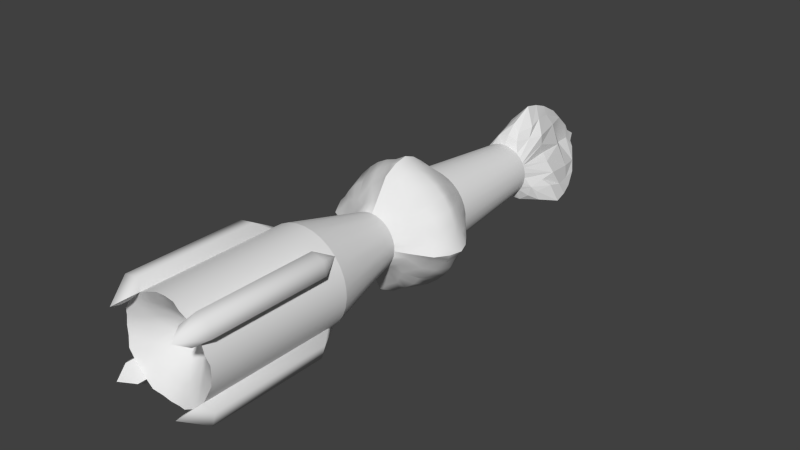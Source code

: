 # Source: vas_torp.blend  (saved by Blender 2.58.1; exported with 4.5.12 LTS)
import bpy
from mathutils import Matrix  # noqa: F401  (used for matrix-valued properties, if any)

bpy.ops.wm.read_factory_settings(use_empty=True)
scene = bpy.context.scene
scene.name = 'Scene'

# ---- collections
col_collection_1 = bpy.data.collections.new('Collection 1'); scene.collection.children.link(col_collection_1)

# ---- world
world_world = bpy.data.worlds.new('World'); scene.world = world_world
world_world.color = (0.05088, 0.05088, 0.05088)
world_world.use_sun_shadow = False
world_world.sun_shadow_jitter_overblur = 0.0
world_world.cycles.sampling_method = 'MANUAL'
world_world.cycles.sample_map_resolution = 256

# ---- meshes
me_detail0 = bpy.data.meshes.new('detail0')
me_detail0.from_pydata([(0.0, 1.0, -0.7867), (0.1951, 0.9808, -0.7867), (0.3827, 0.9239, -0.7867), (0.5556, 0.8315, -0.7867), (0.7071, 0.7071, -0.7867), (0.8315, 0.5556, -0.7867), (0.9239, 0.3827, -0.7867), (0.9808, 0.1951, -0.7867), (1.0, 7.55e-08, -0.7867), (0.9808, -0.1951, -0.7867), (0.9239, -0.3827, -0.7867), (0.8315, -0.5556, -0.7867), (0.7071, -0.7071, -0.7867), (0.5556, -0.8315, -0.7867), (0.3827, -0.9239, -0.7867), (0.1951, -0.9808, -0.7867), (-3.258e-07, -1.0, -0.7867), (-0.1951, -0.9808, -0.7867), (-0.3827, -0.9239, -0.7867), (-0.5556, -0.8315, -0.7867), (-0.7071, -0.7071, -0.7867), (-0.8315, -0.5556, -0.7867), (-0.9239, -0.3827, -0.7867), (-0.9808, -0.1951, -0.7867), (-1.0, 9.656e-07, -0.7867), (-0.9808, 0.1951, -0.7867), (-0.9239, 0.3827, -0.7867), (-0.8315, 0.5556, -0.7867), (-0.7071, 0.7071, -0.7867), (-0.5556, 0.8315, -0.7867), (-0.3827, 0.9239, -0.7867), (-0.1951, 0.9808, -0.7867), (3.029e-06, 1.769, 0.6601), (0.3452, 1.735, 0.6601), (0.6771, 1.635, 0.6601), (0.983, 1.471, 0.6601), (1.251, 1.251, 0.6601), (1.471, 0.983, 0.6601), (1.635, 0.6771, 0.6601), (1.735, 0.3452, 0.6601), (1.769, -2.581e-06, 0.6601), (1.735, -0.3452, 0.6601), (1.635, -0.6771, 0.6601), (1.471, -0.983, 0.6601), (1.251, -1.251, 0.6601), (0.983, -1.471, 0.6601), (0.6771, -1.635, 0.6601), (0.3452, -1.735, 0.6601), (1.834e-06, -1.769, 0.6601), (-0.3452, -1.735, 0.6601), (-0.6771, -1.635, 0.6601), (-0.983, -1.471, 0.6601), (-1.251, -1.251, 0.6601), (-1.471, -0.983, 0.6601), (-1.635, -0.6771, 0.6601), (-1.735, -0.3452, 0.6601), (-1.769, -5.871e-06, 0.6601), (-1.735, 0.3452, 0.6601), (-1.635, 0.6771, 0.6601), (-1.471, 0.983, 0.6601), (-1.251, 1.251, 0.6601), (-0.983, 1.471, 0.6601), (-0.6771, 1.635, 0.6601), (-0.3452, 1.735, 0.6601), (4.155e-08, -1.38, -2.312), (-0.2712, -1.353, -2.312), (-0.532, -1.274, -2.312), (-0.7724, -1.145, -2.316), (-0.9831, -0.9723, -2.312), (-1.156, -0.7617, -2.312), (-1.284, -0.5213, -2.312), (-1.364, -0.2605, -2.312), (-1.39, 0.01073, -2.312), (-1.364, 0.282, -2.312), (-1.284, 0.5428, -2.312), (-1.156, 0.7831, -2.312), (-0.9831, 0.9938, -2.312), (-0.7724, 1.167, -2.312), (-0.532, 1.295, -2.312), (-0.2712, 1.374, -2.312), (4.946e-07, 1.401, -2.312), (0.2712, 1.374, -2.312), (0.532, 1.295, -2.312), (0.7724, 1.167, -2.312), (0.9831, 0.9938, -2.312), (1.156, 0.7831, -2.312), (1.284, 0.5428, -2.312), (1.364, 0.282, -2.312), (1.39, 0.01073, -2.312), (1.364, -0.2605, -2.312), (1.284, -0.5213, -2.312), (1.156, -0.7617, -2.312), (0.9831, -0.9723, -2.312), (0.7724, -1.145, -2.312), (0.532, -1.274, -2.312), (0.2712, -1.353, -2.312), (-0.5563, -0.8325, -4.233), (0.1953, 0.982, -4.233), (1.001, 4.11e-06, -4.233), (0.1953, -0.982, -4.233), (0.8325, -0.5563, -4.233), (0.9251, -0.3832, -4.233), (0.982, -0.1953, -4.233), (0.982, 0.1953, -4.233), (0.9251, 0.3832, -4.233), (0.5563, 0.8325, -4.233), (0.708, 0.708, -4.233), (0.3832, 0.9251, -4.233), (-0.1953, 0.982, -4.233), (-0.5563, 0.8325, -4.233), (-9.31e-07, 1.001, -4.233), (-0.3832, 0.9251, -4.233), (-0.708, 0.708, -4.233), (-0.982, -0.1953, -4.233), (-0.8325, -0.5563, -4.233), (-0.982, 0.1953, -4.233), (-0.9251, -0.3832, -4.233), (-0.708, -0.708, -4.233), (-1.001, 2.248e-06, -4.233), (-0.9251, 0.3832, -4.233), (0.5563, -0.8325, -4.233), (0.708, -0.708, -4.233), (0.3832, -0.9251, -4.233), (-0.1953, -0.982, -4.233), (-0.3832, -0.9251, -4.233), (-0.8364, 0.5642, -4.234), (0.8325, 0.5563, -4.233), (-1.607e-06, -1.001, -4.233), (-0.003854, -0.9934, -5.939), (0.8287, 0.5642, -5.939), (-0.8364, 0.5642, -5.939), (0.001425, -2.159, -4.831), (1.76, 1.131, -4.831), (-1.765, 1.147, -4.831), (-0.2878, -1.464, -4.408), (-1.363, 0.5474, -4.408), (-1.043, 1.026, -4.408), (1.043, 1.026, -4.408), (1.363, 0.5474, -4.408), (0.2878, -1.464, -4.408), (1.412, 0.9154, -4.459), (0.0008907, -1.725, -4.459), (-1.417, 0.9288, -4.46), (-0.003853, 0.04499, -6.484), (-0.0009971, -1.836, -5.356), (1.502, 0.9766, -5.356), (-1.509, 0.9862, -5.357), (0.3256, -1.661, -4.988), (1.542, 0.6144, -4.988), (1.18, 1.156, -4.988), (-1.18, 1.156, -4.988), (-1.542, 0.6144, -4.988), (-0.3256, -1.661, -4.988), (0.4602, -1.563, -4.698), (1.538, 0.4533, -4.698), (1.026, 1.219, -4.698), (-1.026, 1.219, -4.698), (-1.538, 0.4533, -4.698), (-0.4602, -1.563, -4.698), (-0.002426, -1.415, -5.709), (1.165, 0.7704, -5.709), (-1.173, 0.7752, -5.709), (-0.3975, -1.223, -4.302), (-1.231, 0.3356, -4.302), (-0.789, 0.9967, -4.302), (0.789, 0.9967, -4.302), (1.231, 0.3356, -4.302), (0.3976, -1.223, -4.302), (1.122, 0.7359, -4.314), (-1.127, 0.7465, -4.314), (0.0004446, -1.363, -4.314), (0.0002557, -2.037, -5.1), (1.663, 1.073, -5.1), (-1.669, 1.087, -5.101), (0.7462, -1.223, -4.819), (1.424, 0.04569, -4.819), (0.5953, 1.287, -4.819), (-0.5953, 1.287, -4.819), (-1.424, 0.04569, -4.819), (-0.7462, -1.223, -4.819), (-0.3877, -1.147, -5.437), (0.3838, -1.147, -5.437), (1.165, 0.3139, -5.437), (0.7361, 0.9553, -5.437), (-0.74, 0.9553, -5.437), (-1.169, 0.3139, -5.437), (-1.431e-06, 1.038, -4.653), (0.04263, 0.7048, -5.519), (-0.4201, 0.3046, -6.211), (0.4124, 0.3046, -6.211), (-0.003854, -0.4742, -6.211), (0.7881, -0.4986, -4.903), (-0.893, -0.5322, -4.927), (-1.106, -0.2973, -4.819), (-0.7942, -0.8801, -4.819), (-0.8788, -0.4697, -4.233), (-1.22, -0.6415, -2.312), (1.22, -0.6415, -2.312), (1.106, -0.2973, -4.819), (0.7942, -0.8801, -4.819), (0.8788, -0.4697, -4.233), (-0.5719, -1.223, -4.561), (-1.328, 0.1906, -4.561), (-0.6921, 1.142, -4.561), (0.5719, -1.223, -4.561), (0.6921, 1.142, -4.561), (1.328, 0.1906, -4.561), (0.6814, -0.4003, -5.462), (-0.5332, -0.4003, -5.462), (-1.357, 0.6948, -5.348), (-0.164, -1.538, -5.348), (0.1616, -1.538, -5.348), (1.354, 0.6924, -5.348), (1.173, 0.9631, -5.348), (-1.176, 0.9655, -5.348), (-0.2816, -0.1282, -5.787), (-0.003853, 0.3914, -5.787), (0.2739, -0.1282, -5.787), (-0.212, -0.08481, -6.11), (-0.003853, 0.3046, -6.11), (0.2043, -0.08481, -6.11), (-0.212, 0.1748, -6.288), (0.2043, 0.1748, -6.288), (-0.003854, -0.2146, -6.288), (2.533, 0.01073, -1.505), (7.638e-07, 2.544, -1.505), (-2.533, 0.01073, -1.505), (-6.165e-08, -2.523, -1.505), (2.075, 0.01073, -1.909), (6.573e-07, 2.086, -1.909), (-2.075, 0.01073, -1.909), (-1.887e-08, -2.064, -1.909), (1.37, -1.359, -1.865), (1.37, 1.38, -1.865), (-1.37, 1.38, -1.865), (-1.37, -1.359, -1.865), (-1.576e-08, -2.128, -1.068), (-2.139, 0.01073, -1.068), (6.812e-07, 2.15, -1.068), (2.139, 0.01073, -1.068), (0.7293, -1.823, -1.887), (1.834, -0.7185, -1.887), (1.834, 0.74, -1.887), (0.7293, 1.845, -1.887), (-0.7293, 1.845, -1.887), (-1.834, 0.74, -1.887), (-0.7293, -1.823, -1.887), (-1.834, -0.7185, -1.887), (-1.317, -1.306, -1.255), (-1.317, 1.327, -1.255), (1.317, 1.327, -1.255), (1.317, -1.306, -1.255), (1.079, -1.637, -1.876), (0.375, -1.999, -1.898), (2.01, -0.3642, -1.898), (1.647, -1.068, -1.876), (2.01, 0.3857, -1.898), (1.647, 1.09, -1.876), (0.375, 2.021, -1.898), (1.079, 1.658, -1.876), (-1.079, 1.658, -1.876), (-0.375, 2.021, -1.898), (-1.647, 1.09, -1.876), (-2.01, 0.3857, -1.898), (-1.079, -1.637, -1.876), (-0.375, -1.999, -1.898), (-1.647, -1.068, -1.876), (-2.01, -0.3642, -1.898), (-1.561, -1.551, -1.56), (-1.561, 1.572, -1.56), (1.561, 1.572, -1.56), (1.561, -1.551, -1.56), (0.8155, 2.119, -1.533), (-0.8155, 2.119, -1.533), (-2.108, 0.8263, -1.533), (-0.8155, -2.098, -1.533), (-2.108, -0.8048, -1.533), (0.8155, -2.098, -1.533), (2.108, -0.8048, -1.533), (2.108, 0.8263, -1.533), (-2.273, 0.4187, -1.519), (-2.273, -0.3972, -1.519), (0.4079, 2.284, -1.519), (-0.4079, 2.284, -1.519), (2.273, -0.3972, -1.519), (2.273, 0.4187, -1.519), (-0.4079, -2.262, -1.519), (0.4079, -2.262, -1.519), (2.372, 0.01073, -1.707), (7.264e-07, 2.382, -1.707), (-2.372, 0.01073, -1.707), (-4.638e-08, -2.361, -1.707), (-0.3985, 2.191, -1.709), (-2.18, 0.4092, -1.709), (-2.18, -0.3878, -1.709), (2.18, 0.4092, -1.709), (2.18, -0.3878, -1.709), (0.3985, -2.169, -1.709), (-0.3985, -2.169, -1.709), (0.3985, 2.191, -1.709), (1.211, 1.88, -1.547), (-1.211, 1.88, -1.547), (-1.87, 1.222, -1.547), (-1.211, -1.859, -1.547), (-1.87, -1.2, -1.547), (1.211, -1.859, -1.547), (1.87, -1.2, -1.547), (1.87, 1.222, -1.547), (0.7822, 2.007, -1.71), (1.16, 1.792, -1.711), (-1.781, -1.149, -1.711), (1.16, -1.77, -1.711), (1.781, -1.149, -1.711), (1.781, 1.17, -1.711), (-1.16, 1.792, -1.711), (-1.16, -1.77, -1.711), (-1.781, 1.17, -1.711), (1.996, 0.793, -1.71), (1.996, -0.7715, -1.71), (0.7822, -1.986, -1.71), (-1.996, 0.793, -1.71), (-0.7822, 2.007, -1.71), (-1.996, -0.7715, -1.71), (-0.7822, -1.986, -1.71), (-1.492, -1.481, -1.713), (-1.492, 1.502, -1.713), (1.492, 1.502, -1.713), (1.492, -1.481, -1.713), (-5.177e-08, -2.416, -1.287), (-2.427, 0.01073, -1.287), (7.39e-07, 2.438, -1.287), (2.427, 0.01073, -1.287), (0.249, -1.889, -1.111), (-0.249, -1.889, -1.111), (1.9, 0.2597, -1.111), (1.9, -0.2383, -1.111), (-0.249, 1.91, -1.111), (0.249, 1.91, -1.111), (-1.9, -0.2383, -1.111), (-1.9, 0.2597, -1.111), (0.3935, -2.182, -1.315), (-0.3935, -2.182, -1.315), (2.192, 0.4042, -1.315), (2.192, -0.3827, -1.315), (-0.3935, 2.203, -1.315), (0.3935, 2.203, -1.315), (-2.192, -0.3827, -1.315), (-2.192, 0.4042, -1.315), (-2.347, -0.1892, -1.301), (-2.347, 0.2106, -1.301), (2.347, 0.2106, -1.301), (2.347, -0.1892, -1.301), (-0.1999, 2.357, -1.301), (0.1999, 2.357, -1.301), (-0.1999, -2.336, -1.301), (0.1999, -2.336, -1.301), (1.654, 1.082, -1.27), (1.654, -1.061, -1.27), (1.071, -1.643, -1.27), (-1.654, -1.061, -1.27), (-1.071, -1.643, -1.27), (-1.654, 1.082, -1.27), (-1.071, 1.665, -1.27), (1.071, 1.665, -1.27), (1.927, 0.7562, -1.257), (1.927, -0.7347, -1.257), (0.7455, -1.917, -1.257), (-1.927, -0.7347, -1.257), (-0.7455, -1.917, -1.257), (-1.927, 0.7562, -1.257), (-0.7455, 1.938, -1.257), (0.7455, 1.938, -1.257), (0.9945, -0.9838, -0.9973), (0.9945, 1.005, -0.9973), (-0.9945, 1.005, -0.9973), (-0.9945, -0.9837, -0.9973), (1.425, 0.01073, -0.891), (5.342e-07, 1.436, -0.891), (-1.425, 0.01073, -0.891), (6.984e-08, -1.414, -0.891), (-0.7831, 0.7885, -0.892), (0.7831, 0.7885, -0.892), (-0.7831, -0.7777, -0.892), (0.7831, -0.7777, -0.892), (0.4609, 1.202, -0.9314), (-0.4609, 1.202, -0.9314), (-1.192, 0.4716, -0.9314), (-0.4609, -1.181, -0.9314), (-1.192, -0.4502, -0.9314), (0.4609, -1.181, -0.9314), (1.192, -0.4502, -0.9314), (1.192, 0.4716, -0.9314), (0.6296, 1.638, -1.094), (-0.6296, 1.638, -1.094), (-1.628, 0.6403, -1.094), (-0.6296, -1.617, -1.094), (-1.628, -0.6188, -1.094), (0.6296, -1.617, -1.094), (1.628, -0.6188, -1.094), (1.628, 0.6403, -1.094), (0.622, 0.9954, -0.9117), (0.9874, 0.63, -0.9117), (0.2305, 1.319, -0.9112), (1.308, 0.2412, -0.9112), (1.308, -0.2197, -0.9112), (0.2304, -1.298, -0.9112), (-0.2304, -1.298, -0.9112), (-0.622, -0.9793, -0.9117), (-0.2304, 1.319, -0.9112), (-0.622, 0.9954, -0.9117), (-0.9874, 0.63, -0.9117), (-1.308, 0.2412, -0.9112), (-1.308, -0.2197, -0.9112), (-0.9874, -0.6139, -0.9117), (0.622, -0.9793, -0.9117), (0.9874, -0.6139, -0.9117), (-0.812, 1.322, -1.046), (-1.311, 0.8228, -1.046), (0.812, 1.322, -1.046), (1.311, 0.8228, -1.046), (0.812, -1.3, -1.046), (1.311, -0.8013, -1.046), (-1.311, -0.8013, -1.046), (-0.812, -1.3, -1.046), (-0.204, -2.392, -1.512), (0.204, -2.392, -1.512), (2.403, -0.1932, -1.512), (2.403, 0.2147, -1.512), (0.204, 2.414, -1.512), (-0.204, 2.414, -1.512), (-2.403, 0.2147, -1.512), (-2.403, -0.1932, -1.512), (-1.251, 1.251, 3.537), (-1.251, -1.251, 3.537), (1.251, -1.251, 3.537), (1.251, 1.251, 3.537), (-1.706, 1.706, 1.113), (-1.706, -1.706, 1.113), (1.706, -1.706, 1.113), (1.706, 1.706, 1.113), (-1.706, 1.706, 3.118), (-1.706, -1.706, 3.118), (1.706, -1.706, 3.118), (1.706, 1.706, 3.118), (-1.206, 1.804, 1.104), (-1.804, 1.206, 1.104), (-1.804, -1.206, 1.104), (-1.206, -1.804, 1.104), (1.206, -1.804, 1.104), (1.804, -1.206, 1.104), (1.804, 1.206, 1.104), (1.206, 1.804, 1.104), (-1.206, 1.804, 3.11), (-1.804, 1.206, 3.11), (-1.804, -1.206, 3.11), (-1.206, -1.804, 3.11), (1.206, -1.804, 3.11), (1.804, -1.206, 3.11), (1.804, 1.206, 3.11), (1.206, 1.804, 3.11), (-0.6771, 1.635, 3.173), (-1.635, 0.6771, 3.173), (-1.635, -0.6771, 3.173), (-0.6771, -1.635, 3.173), (0.6771, -1.635, 3.173), (1.635, -0.6771, 3.173), (1.635, 0.6771, 3.173), (0.6771, 1.635, 3.173), (-0.983, 1.471, 3.304), (-1.471, 0.983, 3.304), (-1.471, -0.983, 3.304), (-0.983, -1.471, 3.304), (0.983, -1.471, 3.304), (1.471, -0.983, 3.304), (1.471, 0.983, 3.304), (0.983, 1.471, 3.304), (-0.3452, 1.735, 3.132), (-1.735, 0.3452, 3.132), (-1.769, -5.871e-06, 3.132), (-1.735, -0.3452, 3.132), (-0.3452, -1.735, 3.132), (1.834e-06, -1.769, 3.132), (0.3452, -1.735, 3.132), (1.735, -0.3452, 3.132), (1.769, -2.581e-06, 3.132), (1.735, 0.3452, 3.132), (0.3452, 1.735, 3.132), (3.029e-06, 1.769, 3.132), (-0.983, 1.471, 3.159), (-1.471, 0.983, 3.159), (-1.471, -0.983, 3.159), (0.983, -1.471, 3.159), (1.471, -0.983, 3.159), (1.471, 0.983, 3.159), (0.983, 1.471, 3.159), (-0.983, -1.471, 3.159), (1.227, 1.227, 3.159), (-1.227, 1.227, 3.159), (-1.227, -1.227, 3.159), (1.227, -1.227, 3.159), (0.449, 1.084, 2.979), (1.084, 0.449, 2.979), (1.084, -0.449, 2.979), (0.449, -1.084, 2.979), (-0.449, -1.084, 2.979), (-1.084, -0.449, 2.979), (-1.084, 0.449, 2.979), (-0.449, 1.084, 2.979), (0.8616, 0.8616, 2.979), (1.219, -1.543e-06, 2.979), (0.8616, -0.8616, 2.979), (1.131e-06, -1.219, 2.979), (-0.8616, -0.8616, 2.979), (-1.219, -4.457e-06, 2.979), (-0.8616, 0.8616, 2.979), (-2.822e-06, 1.219, 2.979), (-1.87e-06, 0.7241, 2.772), (-0.512, 0.512, 2.772), (-0.7241, -3.404e-06, 2.772), (-0.512, -0.512, 2.772), (4.787e-07, -0.7241, 2.772), (0.512, -0.512, 2.772), (0.7241, -1.672e-06, 2.772), (0.512, 0.512, 2.772), (0.2207, 0.2207, 2.602), (0.3121, -1.776e-06, 2.602), (0.2207, -0.2207, 2.602), (-7.499e-08, -0.3121, 2.602), (-0.2207, -0.2207, 2.602), (-0.3121, -2.523e-06, 2.602), (-0.2207, 0.2207, 2.602), (-1.088e-06, 0.3121, 2.602), (-4.955e-07, -1.85e-06, 2.533), (-0.9849, 1.474, 0.882), (-1.474, 0.9849, 0.882), (-1.474, -0.9849, 0.882), (-0.9849, -1.474, 0.882), (0.9849, -1.474, 0.882), (1.474, -0.9849, 0.882), (1.474, 0.9849, 0.882), (0.9849, 1.474, 0.882)], [], [(112, 164, 125), (119, 125, 163), (125, 164, 169), (125, 169, 163), (142, 169, 164), (142, 163, 169), (109, 111, 164), (109, 164, 112), (115, 119, 163), (115, 163, 118), (135, 163, 142), (136, 142, 164), (133, 135, 142), (133, 142, 136), (105, 106, 165), (105, 165, 107), (106, 126, 165), (126, 168, 165), (126, 166, 168), (104, 166, 126), (103, 166, 104), (98, 166, 103), (137, 165, 140), (140, 165, 168), (138, 140, 166), (140, 168, 166), (132, 137, 140), (132, 140, 138), (99, 127, 167), (123, 162, 127), (127, 170, 167), (127, 162, 170), (141, 167, 170), (141, 170, 162), (134, 141, 162), (139, 167, 141), (131, 139, 141), (131, 141, 134), (123, 124, 162), (96, 162, 124), (99, 167, 122), (120, 122, 167), (133, 157, 135), (133, 136, 156), (146, 173, 150), (146, 151, 173), (132, 155, 137), (132, 138, 154), (145, 149, 172), (145, 172, 148), (131, 153, 139), (131, 134, 158), (144, 147, 171), (144, 171, 152), (118, 163, 202), (111, 203, 164), (107, 165, 205), (98, 206, 166), (120, 167, 204), (96, 201, 162), (150, 156, 203, 177), (175, 198, 182), (174, 181, 199), (178, 185, 193), (179, 194, 180), (151, 146, 209), (209, 146, 161), (152, 210, 144), (210, 159, 144), (159, 211, 144), (211, 147, 144), (160, 145, 212), (212, 145, 148), (149, 145, 213), (213, 145, 160), (161, 146, 214), (214, 146, 150), (189, 220, 222), (188, 221, 218), (190, 223, 220), (190, 218, 223), (188, 219, 221), (189, 222, 219), (90, 241, 197), (91, 197, 255), (197, 241, 255), (70, 196, 247), (69, 266, 196), (196, 266, 247), (250, 363, 373), (250, 373, 356), (251, 357, 372), (251, 372, 358), (248, 360, 375), (248, 375, 359), (249, 361, 374), (249, 374, 362), (416, 370, 362), (374, 416, 362), (416, 393, 370), (417, 361, 369), (394, 417, 369), (417, 374, 361), (419, 364, 356), (399, 364, 419), (419, 356, 373), (418, 363, 371), (373, 363, 418), (418, 371, 392), (421, 357, 365), (398, 421, 365), (421, 372, 357), (420, 366, 358), (372, 420, 358), (420, 397, 366), (423, 360, 368), (375, 360, 423), (423, 368, 395), (422, 367, 359), (396, 367, 422), (422, 359, 375), (236, 354, 328), (333, 341, 354), (236, 333, 354), (239, 350, 334), (238, 337, 353), (238, 352, 336), (237, 339, 349), (237, 348, 338), (236, 355, 332), (332, 355, 340), (236, 328, 355), (236, 332, 379), (236, 379, 333), (335, 343, 351), (239, 335, 351), (239, 351, 331), (239, 334, 376), (334, 350, 342), (239, 331, 350), (239, 376, 335), (238, 377, 337), (337, 345, 353), (238, 353, 330), (238, 336, 377), (336, 352, 344), (238, 330, 352), (339, 347, 349), (237, 349, 329), (237, 329, 348), (338, 348, 346), (237, 338, 378), (237, 378, 339), (291, 297, 425), (287, 425, 297), (227, 291, 425), (291, 424, 298), (227, 424, 291), (286, 298, 424), (289, 428, 299), (225, 428, 289), (282, 299, 428), (289, 292, 429), (283, 429, 292), (225, 289, 429), (288, 295, 427), (285, 427, 295), (224, 288, 427), (288, 426, 296), (224, 426, 288), (284, 296, 426), (290, 430, 293), (226, 430, 290), (280, 293, 430), (290, 294, 431), (226, 290, 431), (281, 431, 294), (334, 399, 403), (391, 403, 399), (334, 403, 376), (335, 404, 398), (390, 398, 404), (335, 376, 404), (337, 402, 392), (337, 377, 402), (384, 392, 402), (336, 393, 408), (385, 408, 393), (336, 408, 377), (339, 411, 394), (339, 378, 411), (386, 394, 411), (338, 396, 412), (388, 412, 396), (338, 412, 378), (333, 406, 395), (333, 379, 406), (387, 395, 406), (332, 397, 405), (332, 405, 379), (389, 405, 397), (524, 532, 525), (524, 531, 532), (530, 532, 531), (529, 532, 530), (528, 532, 529), (527, 532, 528), (526, 532, 527), (525, 532, 526), (484, 485, 509), (483, 484, 509), (480, 481, 511), (481, 482, 511), (477, 478, 513), (478, 479, 513), (476, 515, 487), (486, 487, 515), (500, 523, 508), (500, 515, 516), (500, 516, 523), (507, 517, 516), (507, 514, 517), (507, 516, 515), (501, 523, 522), (501, 508, 523), (501, 522, 509), (502, 522, 521), (502, 509, 522), (502, 521, 510), (503, 510, 521), (503, 520, 511), (503, 521, 520), (504, 511, 520), (504, 520, 519), (504, 519, 512), (505, 512, 519), (505, 518, 513), (505, 519, 518), (506, 513, 518), (506, 517, 514), (506, 518, 517), (463, 504, 495), (462, 490, 505), (461, 506, 489), (460, 488, 507), (465, 502, 492), (464, 491, 503), (466, 493, 501), (467, 500, 494), (134, 201, 158), (134, 162, 201), (139, 153, 204), (139, 204, 167), (147, 204, 153), (147, 174, 204), (152, 158, 201), (152, 201, 179), (131, 158, 171), (152, 171, 158), (131, 171, 153), (147, 153, 171), (117, 179, 201), (96, 117, 201), (120, 204, 121), (121, 204, 174), (191, 198, 200), (101, 200, 198), (100, 199, 200), (191, 200, 199), (100, 121, 174), (100, 174, 199), (101, 175, 102), (101, 198, 175), (218, 221, 223), (143, 223, 221), (219, 222, 221), (143, 221, 222), (143, 222, 223), (220, 223, 222), (180, 208, 215), (185, 215, 208), (128, 180, 215), (130, 215, 185), (184, 187, 216), (130, 184, 216), (183, 216, 187), (129, 216, 183), (182, 207, 217), (181, 217, 207), (128, 217, 181), (129, 182, 217), (129, 219, 216), (130, 216, 219), (130, 218, 215), (128, 215, 218), (129, 189, 219), (130, 219, 188), (130, 188, 218), (128, 218, 190), (128, 220, 217), (129, 217, 220), (129, 220, 189), (128, 190, 220), (98, 102, 175), (98, 175, 206), (148, 154, 206), (148, 206, 175), (181, 207, 199), (191, 199, 207), (191, 207, 198), (182, 198, 207), (138, 166, 154), (154, 166, 206), (132, 172, 155), (149, 155, 172), (132, 154, 172), (148, 172, 154), (149, 205, 155), (149, 176, 205), (137, 155, 165), (155, 205, 165), (175, 182, 212), (148, 175, 212), (174, 211, 181), (147, 211, 174), (176, 183, 187), (177, 187, 184), (177, 186, 187), (176, 187, 186), (108, 110, 186), (97, 186, 110), (108, 186, 177), (97, 176, 186), (108, 177, 111), (111, 177, 203), (97, 107, 176), (107, 205, 176), (150, 177, 184), (150, 184, 214), (149, 183, 176), (149, 213, 183), (129, 213, 160), (129, 160, 212), (129, 212, 182), (129, 183, 213), (128, 211, 159), (128, 181, 211), (128, 159, 210), (128, 210, 180), (133, 173, 157), (151, 157, 173), (133, 156, 173), (150, 173, 156), (151, 209, 185), (151, 185, 178), (152, 179, 210), (179, 180, 210), (130, 209, 161), (130, 185, 209), (130, 161, 214), (130, 214, 184), (151, 178, 202), (151, 202, 157), (192, 208, 194), (180, 194, 208), (192, 193, 208), (185, 208, 193), (114, 195, 194), (116, 193, 195), (192, 195, 193), (192, 194, 195), (113, 118, 202), (113, 202, 178), (113, 193, 116), (114, 194, 117), (117, 194, 179), (113, 178, 193), (69, 196, 195), (69, 195, 114), (70, 195, 196), (70, 116, 195), (68, 69, 114), (68, 114, 117), (70, 71, 116), (71, 113, 116), (71, 118, 113), (71, 72, 118), (68, 117, 96), (67, 68, 96), (75, 112, 125), (75, 76, 112), (75, 125, 119), (74, 75, 119), (76, 77, 109), (76, 109, 112), (77, 78, 109), (78, 111, 109), (73, 74, 115), (72, 73, 115), (74, 119, 115), (72, 115, 118), (91, 200, 197), (91, 100, 200), (90, 200, 101), (90, 197, 200), (85, 104, 126), (85, 86, 104), (85, 126, 106), (84, 85, 106), (82, 105, 107), (82, 83, 105), (83, 84, 105), (84, 106, 105), (80, 81, 110), (79, 80, 110), (81, 97, 110), (79, 110, 108), (79, 108, 111), (78, 79, 111), (81, 107, 97), (81, 82, 107), (86, 87, 103), (86, 103, 104), (87, 88, 103), (88, 98, 103), (64, 65, 123), (64, 123, 127), (64, 127, 99), (64, 99, 95), (94, 95, 122), (93, 94, 122), (93, 122, 120), (95, 99, 122), (91, 92, 121), (92, 93, 121), (93, 120, 121), (91, 121, 100), (89, 90, 102), (90, 101, 102), (88, 89, 102), (88, 102, 98), (65, 66, 124), (66, 67, 124), (67, 96, 124), (65, 124, 123), (540, 36, 35), (37, 36, 539), (53, 52, 535), (536, 52, 51), (533, 61, 60), (59, 534, 60), (538, 44, 43), (537, 45, 44), (456, 472, 491), (457, 492, 473), (454, 470, 490), (455, 495, 471), (453, 489, 469), (452, 468, 488), (459, 494, 475), (458, 474, 493), (447, 495, 455), (447, 536, 495), (446, 454, 490), (446, 490, 535), (445, 489, 453), (445, 534, 489), (444, 452, 488), (444, 488, 533), (448, 456, 491), (448, 491, 537), (449, 492, 457), (449, 538, 492), (450, 458, 493), (450, 493, 539), (451, 494, 459), (451, 540, 494), (42, 538, 43), (45, 537, 46), (50, 536, 51), (53, 535, 54), (58, 534, 59), (61, 533, 62), (34, 540, 35), (37, 539, 38), (466, 539, 493), (38, 539, 466), (467, 494, 540), (34, 467, 540), (62, 533, 460), (460, 533, 488), (58, 461, 534), (461, 489, 534), (54, 535, 462), (462, 535, 490), (50, 463, 536), (463, 495, 536), (46, 537, 464), (464, 537, 491), (465, 492, 538), (42, 465, 538), (48, 482, 481), (48, 481, 480), (47, 482, 48), (48, 480, 49), (49, 463, 50), (49, 480, 463), (47, 464, 482), (46, 464, 47), (38, 466, 39), (39, 466, 485), (40, 485, 484), (39, 485, 40), (40, 484, 483), (40, 483, 41), (41, 465, 42), (41, 483, 465), (32, 476, 487), (32, 63, 476), (32, 487, 486), (32, 486, 33), (33, 467, 34), (33, 486, 467), (62, 460, 63), (63, 460, 476), (56, 478, 477), (56, 479, 478), (55, 479, 56), (56, 477, 57), (54, 462, 55), (55, 462, 479), (57, 461, 58), (57, 477, 461), (473, 492, 499), (434, 473, 499), (472, 499, 491), (434, 499, 472), (474, 496, 493), (475, 494, 496), (435, 475, 496), (435, 496, 474), (468, 497, 488), (432, 497, 468), (432, 469, 497), (469, 489, 497), (471, 495, 498), (470, 498, 490), (433, 498, 470), (433, 471, 498), (461, 477, 506), (477, 513, 506), (479, 505, 513), (462, 505, 479), (482, 503, 511), (480, 511, 504), (463, 480, 504), (464, 503, 482), (483, 509, 502), (485, 501, 509), (466, 501, 485), (465, 483, 502), (486, 515, 500), (476, 507, 515), (460, 507, 476), (467, 486, 500), (496, 508, 501), (496, 500, 508), (494, 500, 496), (493, 496, 501), (499, 502, 510), (499, 510, 503), (498, 504, 512), (498, 512, 505), (490, 498, 505), (495, 504, 498), (491, 499, 503), (492, 502, 499), (497, 514, 507), (488, 497, 507), (497, 506, 514), (489, 506, 497), (517, 518, 530), (516, 517, 530), (516, 530, 531), (518, 529, 530), (516, 524, 523), (522, 523, 524), (521, 522, 526), (520, 521, 526), (519, 520, 528), (518, 519, 528), (518, 528, 529), (522, 525, 526), (522, 524, 525), (516, 531, 524), (520, 526, 527), (520, 527, 528), (438, 442, 456), (438, 457, 442), (438, 449, 457), (438, 456, 448), (437, 447, 455), (437, 454, 446), (437, 441, 454), (437, 455, 441), (439, 458, 450), (439, 451, 459), (439, 459, 443), (439, 443, 458), (436, 445, 453), (436, 452, 444), (436, 440, 452), (436, 453, 440), (435, 459, 475), (435, 474, 458), (435, 458, 443), (435, 443, 459), (432, 468, 452), (432, 452, 440), (432, 453, 469), (432, 440, 453), (434, 472, 456), (434, 457, 473), (434, 442, 457), (434, 456, 442), (433, 455, 471), (433, 441, 455), (433, 470, 454), (433, 454, 441), (68, 235, 266), (68, 264, 235), (68, 266, 69), (67, 264, 68), (64, 231, 265), (64, 265, 65), (64, 253, 231), (64, 95, 253), (66, 246, 264), (66, 265, 246), (65, 265, 66), (66, 264, 67), (88, 228, 254), (88, 256, 228), (88, 254, 89), (87, 256, 88), (91, 255, 92), (92, 255, 232), (89, 241, 90), (89, 254, 241), (94, 240, 253), (94, 253, 95), (94, 252, 240), (92, 252, 93), (93, 252, 94), (92, 232, 252), (72, 267, 230), (72, 230, 263), (72, 263, 73), (71, 267, 72), (70, 247, 71), (71, 247, 267), (80, 261, 229), (80, 229, 258), (79, 261, 80), (80, 258, 81), (78, 261, 79), (78, 244, 261), (81, 258, 82), (82, 258, 243), (86, 256, 87), (86, 242, 256), (86, 257, 242), (85, 257, 86), (82, 243, 259), (82, 259, 83), (83, 259, 84), (84, 257, 85), (84, 233, 257), (84, 259, 233), (78, 260, 244), (77, 260, 78), (73, 263, 74), (74, 263, 245), (76, 260, 77), (74, 245, 262), (76, 234, 260), (74, 262, 75), (75, 262, 76), (76, 262, 234), (375, 407, 382), (375, 382, 413), (375, 413, 422), (375, 423, 407), (387, 407, 395), (395, 407, 423), (396, 422, 413), (388, 396, 413), (20, 382, 407), (20, 413, 382), (19, 20, 407), (20, 21, 413), (19, 407, 387), (18, 19, 387), (18, 387, 406), (16, 406, 379), (16, 17, 406), (17, 18, 406), (21, 388, 413), (21, 22, 388), (24, 378, 412), (23, 24, 412), (22, 23, 412), (22, 412, 388), (24, 411, 378), (24, 25, 411), (16, 379, 405), (15, 16, 405), (8, 404, 376), (8, 376, 403), (7, 8, 403), (8, 9, 404), (12, 383, 415), (12, 414, 383), (14, 15, 405), (14, 389, 414), (14, 405, 389), (13, 14, 414), (12, 13, 414), (11, 12, 415), (9, 10, 404), (10, 390, 404), (10, 11, 415), (10, 415, 390), (28, 380, 410), (28, 409, 380), (27, 28, 410), (26, 27, 410), (25, 26, 411), (26, 386, 411), (26, 410, 386), (29, 30, 409), (28, 29, 409), (30, 385, 409), (30, 31, 408), (30, 408, 385), (0, 408, 31), (0, 377, 408), (0, 402, 377), (0, 1, 402), (4, 401, 381), (4, 381, 400), (5, 6, 401), (4, 5, 401), (6, 7, 403), (6, 403, 391), (6, 391, 401), (3, 4, 400), (2, 3, 400), (2, 400, 384), (1, 2, 402), (2, 384, 402), (332, 340, 397), (340, 366, 397), (333, 395, 341), (341, 395, 368), (338, 346, 396), (346, 367, 396), (339, 394, 347), (347, 394, 369), (336, 344, 393), (344, 370, 393), (337, 392, 345), (345, 392, 371), (334, 342, 399), (342, 364, 399), (335, 398, 343), (343, 398, 365), (228, 288, 296), (228, 295, 288), (228, 256, 295), (228, 296, 254), (229, 289, 299), (229, 292, 289), (229, 261, 292), (229, 299, 258), (231, 291, 298), (231, 298, 265), (231, 297, 291), (231, 253, 297), (230, 294, 290), (230, 290, 293), (230, 293, 263), (230, 267, 294), (225, 330, 353), (225, 353, 428), (225, 352, 330), (225, 429, 352), (224, 350, 331), (224, 331, 351), (224, 351, 426), (224, 427, 350), (227, 355, 328), (227, 328, 354), (227, 354, 424), (227, 425, 355), (226, 348, 329), (226, 329, 349), (226, 349, 430), (226, 431, 348), (343, 426, 351), (284, 426, 343), (342, 350, 427), (285, 342, 427), (345, 428, 353), (282, 428, 345), (283, 352, 429), (283, 344, 352), (280, 430, 349), (280, 349, 347), (281, 348, 431), (281, 346, 348), (286, 424, 354), (286, 354, 341), (287, 355, 425), (287, 340, 355), (250, 307, 270), (250, 270, 300), (250, 356, 307), (250, 300, 363), (233, 326, 313), (233, 313, 257), (233, 309, 326), (270, 326, 300), (270, 307, 326), (307, 313, 326), (300, 326, 309), (233, 259, 309), (232, 327, 311), (271, 305, 327), (251, 305, 271), (251, 358, 305), (305, 311, 327), (271, 327, 306), (306, 327, 312), (232, 312, 327), (232, 255, 312), (232, 311, 252), (251, 271, 306), (251, 306, 357), (235, 324, 310), (235, 315, 324), (268, 304, 324), (248, 304, 268), (248, 359, 304), (304, 310, 324), (235, 310, 266), (235, 264, 315), (303, 324, 315), (268, 324, 303), (248, 268, 303), (248, 303, 360), (249, 269, 302), (249, 301, 269), (249, 362, 301), (249, 302, 361), (234, 316, 325), (234, 325, 314), (234, 314, 260), (234, 262, 316), (269, 325, 302), (269, 301, 325), (301, 314, 325), (302, 325, 316), (303, 368, 360), (275, 368, 303), (304, 359, 367), (276, 304, 367), (302, 369, 361), (301, 362, 370), (273, 301, 370), (274, 369, 302), (300, 371, 363), (307, 356, 364), (279, 307, 364), (272, 371, 300), (306, 365, 357), (305, 358, 366), (277, 305, 366), (278, 365, 306), (277, 311, 305), (277, 319, 311), (278, 306, 312), (278, 312, 318), (241, 318, 255), (255, 318, 312), (252, 311, 319), (240, 252, 319), (275, 303, 315), (275, 315, 323), (264, 323, 315), (246, 323, 264), (266, 310, 322), (247, 266, 322), (276, 310, 304), (276, 322, 310), (274, 302, 316), (274, 316, 320), (262, 320, 316), (245, 320, 262), (260, 314, 321), (244, 260, 321), (273, 314, 301), (273, 321, 314), (272, 300, 309), (272, 309, 308), (259, 308, 309), (243, 308, 259), (257, 313, 317), (279, 313, 307), (279, 317, 313), (242, 257, 317), (278, 343, 365), (278, 284, 343), (278, 318, 284), (284, 318, 296), (254, 296, 318), (241, 254, 318), (256, 317, 295), (242, 317, 256), (279, 285, 317), (285, 295, 317), (279, 364, 342), (279, 342, 285), (272, 345, 371), (272, 308, 282), (243, 258, 308), (282, 308, 299), (258, 299, 308), (272, 282, 345), (273, 370, 344), (273, 344, 283), (244, 321, 261), (261, 321, 292), (273, 283, 321), (283, 292, 321), (274, 347, 369), (274, 280, 347), (280, 320, 293), (274, 320, 280), (263, 293, 320), (245, 263, 320), (267, 322, 294), (247, 322, 267), (281, 294, 322), (276, 367, 346), (276, 346, 281), (276, 281, 322), (275, 341, 368), (246, 265, 323), (265, 298, 323), (275, 323, 286), (286, 323, 298), (275, 286, 341), (277, 366, 340), (277, 340, 287), (277, 287, 319), (287, 297, 319), (240, 319, 253), (253, 319, 297), (4, 36, 37), (4, 35, 36), (3, 35, 4), (4, 37, 5), (2, 34, 35), (2, 33, 34), (2, 35, 3), (1, 33, 2), (0, 32, 33), (0, 63, 32), (0, 33, 1), (0, 31, 63), (30, 62, 63), (30, 61, 62), (29, 61, 30), (30, 63, 31), (6, 37, 38), (6, 38, 39), (5, 37, 6), (6, 39, 7), (8, 39, 40), (8, 40, 41), (7, 39, 8), (8, 41, 9), (10, 41, 42), (10, 42, 43), (9, 41, 10), (10, 43, 11), (16, 48, 49), (16, 47, 48), (15, 47, 16), (14, 46, 47), (14, 45, 46), (14, 47, 15), (13, 45, 14), (16, 49, 17), (12, 44, 45), (12, 43, 44), (11, 43, 12), (12, 45, 13), (24, 56, 57), (24, 55, 56), (23, 55, 24), (24, 57, 25), (26, 57, 58), (26, 58, 59), (25, 57, 26), (26, 59, 27), (28, 59, 60), (28, 60, 61), (28, 61, 29), (27, 59, 28), (20, 52, 53), (20, 51, 52), (20, 53, 21), (19, 51, 20), (18, 50, 51), (18, 49, 50), (17, 49, 18), (18, 51, 19), (22, 54, 55), (22, 53, 54), (21, 53, 22), (22, 55, 23), (44, 538, 449), (44, 448, 537), (44, 438, 448), (44, 449, 438), (52, 536, 447), (52, 447, 437), (52, 446, 535), (52, 437, 446), (60, 534, 445), (60, 444, 533), (60, 436, 444), (60, 445, 436), (36, 540, 451), (36, 450, 539), (36, 439, 450), (36, 451, 439), (135, 157, 163), (157, 202, 163), (136, 164, 156), (156, 164, 203), (372, 383, 414), (372, 415, 383), (372, 421, 415), (372, 414, 420), (389, 397, 414), (397, 420, 414), (390, 415, 398), (398, 415, 421), (373, 381, 401), (384, 400, 392), (373, 418, 400), (392, 400, 418), (373, 400, 381), (373, 401, 419), (391, 399, 401), (399, 419, 401), (374, 410, 380), (386, 410, 394), (374, 417, 410), (394, 410, 417), (374, 380, 409), (385, 393, 409), (393, 416, 409), (374, 409, 416)])
me_detail0.polygons.foreach_set('use_smooth', [0, 0, 0, 0, 0, 0, 0, 0, 0, 0, 0, 0, 0, 0, 0, 0, 0, 0, 0, 0, 0, 0, 0, 0, 0, 0, 0, 0, 0, 0, 0, 0, 0, 0, 0, 0, 0, 0, 0, 0, 0, 0, 0, 0, 0, 0, 0, 0, 0, 0, 0, 0, 1, 1, 0, 0, 0, 0, 0, 0, 0, 0, 0, 0, 0, 0, 0, 1, 1, 1, 1, 0, 0, 0, 0, 0, 0, 1, 1, 1, 1, 1, 1, 1, 1, 1, 1, 1, 1, 1, 1, 1, 1, 1, 1, 1, 1, 1, 1, 1, 1, 1, 1, 1, 1, 1, 1, 1, 1, 1, 1, 1, 1, 1, 1, 1, 1, 1, 1, 1, 1, 1, 1, 1, 1, 1, 1, 1, 1, 1, 1, 1, 1, 1, 1, 1, 1, 1, 1, 1, 1, 1, 1, 1, 1, 1, 1, 1, 1, 1, 1, 1, 1, 1, 1, 1, 1, 1, 1, 1, 1, 1, 1, 1, 1, 1, 1, 1, 1, 1, 1, 1, 1, 1, 1, 1, 1, 1, 1, 1, 1, 1, 1, 1, 1, 1, 1, 1, 1, 1, 1, 1, 1, 1, 1, 1, 1, 1, 1, 1, 1, 1, 1, 1, 1, 1, 1, 1, 1, 1, 1, 1, 1, 1, 1, 1, 1, 1, 1, 1, 1, 1, 1, 1, 1, 1, 1, 1, 1, 1, 1, 1, 1, 1, 1, 1, 1, 1, 1, 1, 1, 1, 1, 1, 1, 1, 1, 1, 1, 0, 0, 0, 0, 0, 0, 0, 0, 0, 0, 0, 0, 0, 0, 0, 0, 0, 0, 0, 0, 0, 0, 0, 0, 1, 1, 1, 1, 1, 1, 0, 0, 1, 0, 0, 0, 0, 0, 0, 0, 1, 0, 0, 0, 0, 1, 0, 0, 0, 1, 1, 0, 0, 1, 0, 0, 0, 0, 0, 0, 0, 0, 0, 0, 0, 0, 0, 0, 0, 0, 0, 0, 0, 0, 0, 0, 0, 0, 0, 0, 0, 0, 0, 0, 0, 0, 0, 0, 0, 0, 0, 0, 0, 0, 0, 0, 1, 1, 1, 1, 0, 0, 0, 0, 0, 0, 0, 0, 0, 0, 0, 0, 0, 0, 0, 0, 0, 0, 0, 0, 0, 0, 0, 0, 0, 0, 0, 0, 1, 1, 1, 1, 1, 1, 1, 1, 1, 1, 1, 1, 1, 1, 1, 1, 1, 1, 1, 1, 1, 1, 1, 1, 1, 1, 1, 1, 1, 1, 1, 1, 1, 1, 1, 1, 1, 1, 1, 1, 1, 1, 1, 1, 1, 1, 1, 1, 1, 1, 1, 1, 1, 1, 1, 1, 1, 1, 1, 1, 1, 1, 1, 1, 1, 1, 1, 1, 1, 1, 1, 1, 1, 1, 1, 1, 1, 1, 1, 1, 1, 1, 1, 1, 1, 1, 1, 1, 1, 1, 1, 1, 1, 1, 1, 1, 1, 1, 1, 1, 1, 1, 1, 1, 1, 1, 1, 1, 1, 1, 1, 1, 1, 1, 1, 1, 1, 1, 1, 1, 1, 1, 1, 1, 1, 1, 1, 1, 1, 1, 1, 1, 1, 1, 1, 1, 1, 1, 1, 1, 1, 1, 1, 1, 1, 1, 1, 1, 1, 1, 1, 1, 1, 1, 1, 1, 1, 1, 1, 1, 1, 1, 1, 1, 1, 1, 1, 1, 1, 1, 1, 1, 1, 1, 1, 1, 1, 1, 1, 1, 1, 1, 1, 1, 1, 1, 1, 1, 1, 1, 1, 1, 1, 1, 1, 1, 1, 1, 1, 1, 1, 1, 1, 1, 1, 1, 1, 1, 1, 1, 1, 1, 1, 1, 1, 1, 1, 1, 1, 1, 1, 1, 1, 1, 1, 1, 1, 1, 1, 1, 1, 1, 1, 1, 1, 1, 1, 1, 1, 1, 1, 1, 1, 1, 1, 1, 1, 1, 1, 1, 1, 1, 1, 1, 1, 1, 1, 1, 1, 1, 1, 1, 1, 1, 1, 1, 1, 1, 1, 1, 1, 1, 1, 1, 1, 1, 1, 1, 1, 1, 1, 1, 1, 1, 1, 1, 1, 1, 1, 1, 1, 1, 1, 1, 1, 1, 1, 1, 1, 1, 1, 1, 1, 1, 1, 1, 1, 1, 1, 1, 1, 1, 1, 1, 1, 1, 1, 1, 1, 1, 1, 1, 1, 1, 1, 1, 1, 1, 1, 1, 1, 1, 1, 1, 1, 1, 1, 1, 1, 1, 1, 1, 1, 1, 1, 1, 1, 1, 1, 1, 1, 1, 1, 1, 1, 1, 1, 1, 1, 1, 1, 1, 1, 1, 1, 1, 1, 1, 1, 1, 1, 1, 1, 1, 1, 1, 1, 1, 1, 1, 1, 1, 1, 1, 1, 1, 1, 1, 1, 1, 1, 1, 1, 1, 1, 1, 1, 1, 1, 1, 1, 1, 1, 1, 1, 1, 1, 1, 1, 1, 1, 1, 1, 1, 1, 1, 1, 1, 1, 1, 1, 1, 1, 1, 1, 1, 1, 1, 1, 1, 1, 1, 1, 1, 1, 1, 1, 1, 1, 1, 1, 1, 1, 1, 1, 1, 1, 1, 1, 1, 1, 1, 1, 1, 1, 1, 1, 1, 1, 1, 1, 1, 1, 1, 1, 1, 1, 1, 1, 1, 1, 1, 1, 1, 1, 1, 1, 1, 1, 1, 1, 1, 1, 1, 1, 1, 1, 1, 1, 1, 1, 1, 1, 1, 1, 1, 1, 1, 1, 1, 1, 1, 1, 1, 1, 1, 1, 1, 1, 1, 1, 1, 1, 1, 1, 1, 1, 1, 1, 1, 1, 1, 1, 1, 1, 1, 1, 1, 1, 1, 1, 1, 1, 1, 1, 1, 1, 1, 1, 1, 1, 1, 1, 1, 1, 1, 1, 1, 1, 1, 1, 1, 1, 1, 1, 1, 1, 1, 1, 1, 1, 1, 1, 1, 1, 1, 1, 1, 1, 1, 1, 1, 1, 1, 1, 1, 1, 1, 1, 1, 1, 1, 1, 1, 1, 1, 1, 1, 1, 1, 1, 1, 1, 1, 1, 1, 1, 1, 1, 1, 1, 1, 1, 1, 1, 1, 1, 1, 1, 1, 1, 1, 1, 1, 1, 1, 1, 1, 1, 1, 1, 1, 1, 1, 1, 1, 1, 1, 1, 1, 1, 1, 1, 1, 1, 1, 1, 1, 1, 1, 1, 1, 1, 1, 1, 1, 1, 1, 1, 1, 1, 1, 1, 1, 1, 1, 1, 1, 1, 1, 1, 1, 0, 1, 1, 1, 1, 1, 1, 1, 1, 1, 0, 0, 0, 0, 1, 1, 1, 1, 1, 1, 1, 1, 1, 1, 1, 1, 1, 1, 1, 1, 1, 1, 1, 1, 1, 1, 1, 1])
_k = set([(0, 1), (0, 31), (0, 377), (1, 2), (2, 3), (3, 4), (4, 5), (4, 381), (5, 6), (6, 7), (7, 8), (8, 9), (8, 376), (9, 10), (10, 11), (11, 12), (12, 13), (12, 383), (13, 14), (14, 15), (15, 16), (16, 17), (16, 379), (17, 18), (18, 19), (19, 20), (20, 21), (20, 382), (21, 22), (22, 23), (23, 24), (24, 25), (24, 378), (25, 26), (26, 27), (27, 28), (28, 29), (28, 380), (29, 30), (30, 31), (32, 33), (32, 63), (33, 34), (34, 35), (35, 36), (36, 37), (36, 539), (36, 540), (37, 38), (38, 39), (39, 40), (40, 41), (41, 42), (42, 43), (43, 44), (44, 45), (44, 537), (44, 538), (45, 46), (46, 47), (47, 48), (48, 49), (49, 50), (50, 51), (51, 52), (52, 53), (52, 535), (52, 536), (53, 54), (54, 55), (55, 56), (56, 57), (57, 58), (58, 59), (59, 60), (60, 61), (60, 533), (60, 534), (61, 62), (62, 63), (64, 65), (64, 95), (64, 231), (65, 66), (66, 67), (67, 68), (68, 69), (68, 235), (69, 196), (70, 71), (70, 196), (71, 72), (72, 73), (72, 230), (73, 74), (74, 75), (75, 76), (76, 77), (76, 234), (77, 78), (78, 79), (79, 80), (80, 81), (80, 229), (81, 82), (82, 83), (83, 84), (84, 85), (84, 233), (85, 86), (86, 87), (87, 88), (88, 89), (88, 228), (89, 90), (90, 197), (91, 92), (91, 197), (92, 93), (92, 232), (93, 94), (94, 95), (96, 117), (96, 124), (96, 162), (96, 201), (97, 107), (97, 110), (97, 176), (98, 102), (98, 103), (98, 166), (98, 206), (99, 122), (99, 127), (100, 121), (100, 174), (100, 199), (100, 200), (101, 102), (101, 175), (101, 198), (101, 200), (103, 104), (104, 126), (105, 106), (105, 107), (106, 126), (107, 165), (108, 110), (108, 111), (108, 177), (109, 111), (109, 112), (110, 186), (111, 164), (112, 125), (113, 116), (113, 118), (113, 178), (114, 117), (114, 194), (114, 195), (115, 118), (115, 119), (116, 193), (116, 195), (117, 179), (118, 163), (119, 125), (120, 121), (120, 122), (120, 167), (120, 204), (123, 124), (123, 127), (125, 169), (126, 168), (127, 170), (128, 159), (128, 180), (128, 181), (128, 190), (128, 210), (128, 211), (129, 160), (129, 182), (129, 183), (129, 189), (129, 212), (129, 213), (130, 161), (130, 184), (130, 185), (130, 188), (130, 209), (130, 214), (131, 141), (131, 171), (132, 140), (132, 172), (133, 142), (133, 173), (140, 165), (140, 166), (140, 168), (141, 162), (141, 167), (141, 170), (142, 163), (142, 164), (142, 169), (143, 221), (143, 222), (143, 223), (144, 159), (144, 171), (144, 210), (144, 211), (145, 160), (145, 172), (145, 212), (145, 213), (146, 161), (146, 173), (146, 209), (146, 214), (147, 153), (147, 211), (148, 154), (148, 212), (149, 155), (149, 213), (150, 156), (150, 214), (151, 157), (151, 209), (152, 158), (152, 210), (153, 204), (154, 166), (154, 206), (155, 165), (156, 164), (157, 163), (158, 201), (163, 202), (164, 203), (165, 205), (174, 181), (174, 204), (175, 182), (175, 206), (176, 183), (176, 205), (177, 184), (177, 203), (178, 185), (178, 202), (179, 180), (179, 201), (180, 194), (180, 210), (180, 215), (181, 199), (181, 211), (181, 217), (182, 198), (182, 212), (182, 217), (183, 213), (183, 216), (184, 214), (184, 216), (185, 193), (185, 209), (185, 215), (186, 187), (187, 216), (188, 218), (188, 219), (188, 221), (189, 219), (189, 220), (189, 222), (190, 218), (190, 220), (190, 223), (191, 200), (191, 207), (192, 195), (192, 208), (207, 217), (208, 215), (215, 218), (216, 219), (217, 220), (224, 288), (224, 331), (225, 289), (225, 330), (226, 290), (226, 329), (227, 291), (227, 328), (228, 288), (229, 289), (230, 290), (231, 291), (232, 327), (233, 326), (234, 325), (235, 324), (236, 328), (236, 379), (237, 329), (237, 378), (238, 330), (238, 377), (239, 331), (239, 376), (248, 268), (248, 375), (249, 269), (249, 374), (250, 270), (250, 373), (251, 271), (251, 372), (268, 324), (269, 325), (270, 326), (271, 327), (372, 383), (373, 381), (374, 380), (375, 382), (432, 468), (432, 469), (433, 470), (433, 471), (434, 472), (434, 473), (435, 474), (435, 475), (460, 476), (460, 488), (461, 477), (461, 489), (462, 479), (462, 490), (463, 480), (463, 495), (464, 482), (464, 491), (465, 483), (465, 492), (466, 485), (466, 493), (467, 486), (467, 494), (468, 488), (469, 489), (470, 490), (471, 495), (472, 491), (473, 492), (474, 493), (475, 494), (476, 487), (477, 478), (478, 479), (480, 481), (481, 482), (483, 484), (484, 485), (486, 487), (488, 497), (488, 533), (489, 497), (489, 534), (490, 498), (490, 535), (491, 499), (491, 537), (492, 499), (492, 538), (493, 496), (493, 539), (494, 496), (494, 540), (495, 498), (495, 536)])
me_detail0.attributes.new('sharp_edge', 'BOOLEAN', 'EDGE').data.foreach_set('value', [ (min(e.vertices), max(e.vertices)) in _k for e in me_detail0.edges])
_uv = me_detail0.uv_layers.new(name='UVTex')
_uv.uv.foreach_set('vector', [0.0, 0.0, 1.0, 1.0, 1.0, 0.0, 0.0, 0.0, 1.0, 1.0, 1.0, 0.0, 0.0, 0.0, 1.0, 1.0, 1.0, 0.0, 0.0, 0.0, 1.0, 1.0, 1.0, 0.0, 0.0, 0.0, 1.0, 1.0, 1.0, 0.0, 0.0, 0.0, 1.0, 1.0, 1.0, 0.0, 0.0, 0.0, 1.0, 1.0, 1.0, 0.0, 0.0, 0.0, 1.0, 1.0, 1.0, 0.0, 0.0, 0.0, 1.0, 1.0, 1.0, 0.0, 0.0, 0.0, 1.0, 1.0, 1.0, 0.0, 0.0, 0.0, 1.0, 1.0, 1.0, 0.0, 0.0, 0.0, 1.0, 1.0, 1.0, 0.0, 0.0, 0.0, 1.0, 1.0, 1.0, 0.0, 0.0, 0.0, 1.0, 1.0, 1.0, 0.0, 0.0, 0.0, 1.0, 1.0, 1.0, 0.0, 0.0, 0.0, 1.0, 1.0, 1.0, 0.0, 0.0, 0.0, 1.0, 1.0, 1.0, 0.0, 0.0, 0.0, 1.0, 1.0, 1.0, 0.0, 0.0, 0.0, 1.0, 1.0, 1.0, 0.0, 0.0, 0.0, 1.0, 1.0, 1.0, 0.0, 0.0, 0.0, 1.0, 1.0, 1.0, 0.0, 0.0, 0.0, 1.0, 1.0, 1.0, 0.0, 0.0, 0.0, 1.0, 1.0, 1.0, 0.0, 0.0, 0.0, 1.0, 1.0, 1.0, 0.0, 0.0, 0.0, 1.0, 0.0, 1.0, 1.0, 0.0, 0.0, 1.0, 1.0, 1.0, 0.0, 0.0, 0.0, 1.0, 1.0, 1.0, 0.0, 0.0, 0.0, 1.0, 1.0, 1.0, 0.0, 0.0, 0.0, 1.0, 1.0, 1.0, 0.0, 0.0, 0.0, 1.0, 1.0, 1.0, 0.0, 0.0, 0.0, 1.0, 1.0, 1.0, 0.0, 0.0, 0.0, 1.0, 1.0, 1.0, 0.0, 0.0, 0.0, 1.0, 1.0, 1.0, 0.0, 0.0, 0.0, 1.0, 1.0, 1.0, 0.0, 0.0, 0.0, 1.0, 1.0, 1.0, 0.0, 0.0, 0.0, 1.0, 1.0, 1.0, 0.0, 0.0, 0.0, 1.0, 1.0, 1.0, 0.0, 0.0, 0.0, 1.0, 1.0, 1.0, 0.0, 0.0, 0.0, 1.0, 1.0, 1.0, 0.0, 0.0, 0.0, 1.0, 1.0, 1.0, 0.0, 0.0, 0.0, 1.0, 1.0, 1.0, 0.0, 0.0, 0.0, 1.0, 1.0, 1.0, 0.0, 0.0, 0.0, 1.0, 1.0, 1.0, 0.0, 0.0, 0.0, 1.0, 1.0, 1.0, 0.0, 0.0, 0.0, 1.0, 1.0, 1.0, 0.0, 0.0, 0.0, 1.0, 1.0, 1.0, 0.0, 0.0, 0.0, 1.0, 1.0, 1.0, 0.0, 0.0, 0.0, 1.0, 1.0, 1.0, 0.0, 0.0, 0.0, 1.0, 1.0, 1.0, 0.0, 0.0, 0.0, 1.0, 1.0, 1.0, 0.0, 0.0, 0.0, 1.0, 1.0, 1.0, 0.0, 0.0, 0.0, 1.0, 1.0, 1.0, 0.0, 0.0, 0.0, 1.0, 0.0, 1.0, 1.0, 0.0, 0.0, 1.0, 0.0, 1.0, 1.0, 0.0, 0.0, 1.0, 1.0, 1.0, 0.0, 0.0, 0.0, 1.0, 1.0, 1.0, 0.0, 0.0, 0.0, 1.0, 1.0, 1.0, 0.0, 0.0, 0.0, 1.0, 1.0, 1.0, 0.0, 0.0, 0.0, 1.0, 1.0, 1.0, 0.0, 0.0, 0.0, 1.0, 1.0, 1.0, 0.0, 0.0, 0.0, 0.0, 1.0, 1.0, 1.0, 1.0, 0.0, 0.0, 0.0, 1.0, 1.0, 1.0, 0.0, 0.0, 0.0, 1.0, 1.0, 1.0, 0.0, 0.0, 0.0, 1.0, 1.0, 1.0, 0.0, 0.0, 0.0, 1.0, 1.0, 1.0, 0.0, 0.0, 0.0, 1.0, 1.0, 1.0, 0.0, 0.0, 0.0, 1.0, 1.0, 1.0, 0.0, 0.0, 0.0, 1.0, 0.0, 1.0, 1.0, 0.0, 0.0, 1.0, 0.0, 1.0, 1.0, 0.0, 0.0, 1.0, 0.0, 1.0, 1.0, 0.0, 0.0, 1.0, 0.0, 1.0, 1.0, 0.0, 0.0, 1.0, 1.0, 1.0, 0.0, 0.0, 0.0, 1.0, 1.0, 1.0, 0.0, 0.0, 0.0, 1.0, 1.0, 1.0, 0.0, 0.0, 0.0, 1.0, 1.0, 1.0, 0.0, 0.0, 0.0, 1.0, 1.0, 1.0, 0.0, 0.0, 0.0, 1.0, 1.0, 1.0, 0.0, 0.0, 0.0, 1.0, 1.0, 1.0, 0.0, 0.0, 0.0, 1.0, 0.0, 1.0, 1.0, 0.0, 0.0, 1.0, 0.0, 1.0, 1.0, 0.0, 0.0, 1.0, 0.0, 1.0, 1.0, 0.0, 0.0, 1.0, 0.0, 1.0, 1.0, 0.0, 0.0, 1.0, 1.0, 1.0, 0.0, 0.0, 0.0, 1.0, 1.0, 1.0, 0.0, 0.0, 0.0, 1.0, 0.0, 1.0, 1.0, 0.0, 0.0, 1.0, 0.0, 1.0, 1.0, 0.0, 0.0, 1.0, 0.0, 1.0, 1.0, 0.0, 0.0, 1.0, 1.0, 1.0, 0.0, 0.0, 0.0, 1.0, 1.0, 1.0, 0.0, 0.0, 0.0, 1.0, 0.0, 1.0, 1.0, 0.0, 0.0, 1.0, 1.0, 1.0, 0.0, 0.0, 0.0, 1.0, 0.0, 1.0, 1.0, 0.0, 0.0, 1.0, 1.0, 1.0, 0.0, 0.0, 0.0, 1.0, 0.0, 1.0, 1.0, 0.0, 0.0, 1.0, 1.0, 1.0, 0.0, 0.0, 0.0, 1.0, 0.0, 1.0, 1.0, 0.0, 0.0, 1.0, 1.0, 1.0, 0.0, 0.5, 1.0, 1.0, 0.0, 0.0, 0.0, 0.0, 1.0, 0.5, 1.0, 0.0, 0.0, 0.5, 1.0, 1.0, 1.0, 1.0, 0.0, 0.5, 1.0, 0.0, 0.0, 1.0, 0.0, 1.0, 1.0, 0.5, 1.0, 1.0, 0.0, 0.5, 1.0, 0.0, 1.0, 0.0, 0.0, 0.5, 1.0, 1.0, 0.0, 0.0, 0.0, 1.0, 1.0, 1.0, 0.0, 0.5, 1.0, 0.5, 1.0, 0.0, 0.0, 0.0, 1.0, 0.5, 1.0, 0.0, 0.0, 1.0, 0.0, 0.0, 1.0, 0.0, 0.0, 0.5, 1.0, 0.5, 1.0, 1.0, 0.0, 1.0, 1.0, 0.5, 1.0, 0.0, 0.0, 1.0, 0.0, 1.0, 1.0, 0.5, 1.0, 1.0, 0.0, 0.5, 1.0, 0.0, 1.0, 0.0, 0.0, 0.5, 1.0, 1.0, 0.0, 0.0, 0.0, 0.0, 1.0, 0.5, 1.0, 0.0, 0.0, 0.5, 1.0, 1.0, 1.0, 1.0, 0.0, 0.5, 1.0, 0.0, 0.0, 1.0, 0.0, 0.0, 1.0, 0.0, 0.0, 0.5, 1.0, 0.5, 1.0, 1.0, 0.0, 1.0, 1.0, 0.5, 1.0, 1.0, 0.0, 0.0, 0.0, 1.0, 1.0, 1.0, 0.0, 0.5, 1.0, 0.5, 1.0, 0.0, 0.0, 0.0, 1.0, 0.0, 0.0, 1.0, 1.0, 1.0, 0.0, 0.0, 0.0, 1.0, 0.0, 1.0, 1.0, 0.0, 0.0, 1.0, 0.0, 1.0, 1.0, 0.0, 0.0, 1.0, 1.0, 1.0, 0.0, 0.0, 0.0, 1.0, 0.0, 1.0, 1.0, 0.0, 0.0, 1.0, 1.0, 1.0, 0.0, 0.0, 0.0, 1.0, 0.0, 1.0, 1.0, 0.0, 0.0, 1.0, 1.0, 1.0, 0.0, 0.0, 0.0, 1.0, 1.0, 1.0, 0.0, 0.0, 0.0, 1.0, 1.0, 1.0, 0.0, 0.0, 0.0, 1.0, 0.0, 1.0, 1.0, 0.0, 0.0, 1.0, 0.0, 1.0, 1.0, 0.0, 0.0, 1.0, 1.0, 1.0, 0.0, 0.0, 0.0, 1.0, 0.0, 1.0, 1.0, 0.0, 0.0, 1.0, 0.0, 1.0, 1.0, 0.0, 0.0, 1.0, 1.0, 1.0, 0.0, 0.0, 0.0, 1.0, 0.0, 1.0, 1.0, 0.0, 0.0, 1.0, 1.0, 1.0, 0.0, 0.0, 0.0, 1.0, 0.0, 1.0, 1.0, 0.0, 0.0, 1.0, 1.0, 1.0, 0.0, 0.0, 0.0, 1.0, 1.0, 1.0, 0.0, 0.0, 0.0, 1.0, 0.0, 1.0, 1.0, 0.0, 0.0, 1.0, 1.0, 1.0, 0.0, 0.0, 0.0, 1.0, 0.0, 1.0, 1.0, 0.0, 0.0, 1.0, 1.0, 1.0, 0.0, 0.0, 0.0, 1.0, 0.0, 1.0, 1.0, 0.0, 0.0, 1.0, 0.0, 1.0, 1.0, 0.0, 0.0, 1.0, 1.0, 1.0, 0.0, 0.0, 0.0, 1.0, 0.0, 1.0, 1.0, 0.0, 0.0, 1.0, 1.0, 1.0, 0.0, 0.0, 0.0, 1.0, 0.0, 1.0, 1.0, 0.0, 0.0, 1.0, 1.0, 1.0, 0.0, 0.0, 0.0, 1.0, 0.0, 1.0, 1.0, 0.0, 0.0, 1.0, 1.0, 1.0, 0.0, 0.0, 0.0, 1.0, 0.0, 1.0, 1.0, 0.0, 0.0, 1.0, 1.0, 1.0, 0.0, 0.0, 0.0, 1.0, 1.0, 1.0, 0.0, 0.0, 0.0, 1.0, 0.0, 1.0, 1.0, 0.0, 0.0, 1.0, 1.0, 1.0, 0.0, 0.0, 0.0, 1.0, 1.0, 1.0, 0.0, 0.0, 0.0, 1.0, 0.0, 1.0, 1.0, 0.0, 0.0, 1.0, 0.0, 1.0, 1.0, 0.0, 0.0, 1.0, 1.0, 1.0, 0.0, 0.0, 0.0, 1.0, 0.0, 1.0, 1.0, 0.0, 0.0, 1.0, 0.0, 1.0, 1.0, 0.0, 0.0, 1.0, 1.0, 1.0, 0.0, 0.0, 0.0, 1.0, 0.0, 1.0, 1.0, 0.0, 0.0, 1.0, 1.0, 1.0, 0.0, 0.0, 0.0, 1.0, 1.0, 1.0, 0.0, 0.0, 0.0, 1.0, 0.0, 1.0, 1.0, 0.0, 0.0, 1.0, 1.0, 1.0, 0.0, 0.0, 0.0, 1.0, 1.0, 1.0, 0.0, 0.0, 0.0, 1.0, 0.0, 1.0, 1.0, 0.0, 0.0, 1.0, 0.0, 1.0, 1.0, 0.0, 0.0, 1.0, 0.0, 1.0, 1.0, 0.0, 0.0, 1.0, 1.0, 1.0, 0.0, 0.0, 0.0, 1.0, 0.0, 1.0, 1.0, 0.0, 0.0, 1.0, 1.0, 1.0, 0.0, 0.0, 0.0, 1.0, 1.0, 1.0, 0.0, 0.0, 0.0, 1.0, 1.0, 1.0, 0.0, 0.0, 0.0, 1.0, 0.0, 1.0, 1.0, 0.0, 0.0, 1.0, 0.0, 1.0, 1.0, 0.0, 0.0, 1.0, 1.0, 1.0, 0.0, 0.0, 0.0, 1.0, 0.0, 1.0, 1.0, 0.0, 0.0, 1.0, 0.0, 1.0, 1.0, 0.0, 0.0, 1.0, 0.0, 1.0, 1.0, 0.0, 0.0, 1.0, 1.0, 1.0, 0.0, 0.0, 0.0, 1.0, 1.0, 1.0, 0.0, 0.0, 0.0, 1.0, 1.0, 1.0, 0.0, 0.0, 0.0, 1.0, 0.0, 1.0, 1.0, 0.0, 0.0, 1.0, 0.0, 1.0, 1.0, 0.0, 0.0, 1.0, 0.0, 1.0, 1.0, 0.0, 0.0, 1.0, 1.0, 1.0, 0.0, 0.0, 0.0, 1.0, 1.0, 1.0, 0.0, 0.0, 0.0, 1.0, 1.0, 1.0, 0.0, 0.0, 0.0, 1.0, 0.0, 1.0, 1.0, 0.0, 0.0, 1.0, 0.0, 1.0, 1.0, 0.0, 0.0, 1.0, 0.0, 1.0, 1.0, 0.0, 0.0, 1.0, 1.0, 1.0, 0.0, 0.0, 0.0, 1.0, 1.0, 1.0, 0.0, 0.0, 0.0, 1.0, 1.0, 1.0, 0.0, 0.0, 0.0, 1.0, 0.0, 1.0, 1.0, 0.0, 0.0, 1.0, 1.0, 1.0, 0.0, 0.0, 0.0, 1.0, 1.0, 1.0, 0.0, 0.0, 0.0, 1.0, 1.0, 1.0, 0.0, 0.0, 0.0, 1.0, 1.0, 1.0, 0.0, 0.0, 0.0, 1.0, 1.0, 1.0, 0.0, 0.0, 0.0, 1.0, 1.0, 1.0, 0.0, 0.0, 0.0, 1.0, 0.0, 1.0, 1.0, 0.0, 0.0, 1.0, 0.0, 1.0, 1.0, 0.0, 0.0, 1.0, 0.0, 1.0, 1.0, 0.0, 0.0, 1.0, 0.0, 1.0, 1.0, 0.0, 0.0, 1.0, 0.0, 1.0, 1.0, 0.0, 0.0, 1.0, 0.0, 1.0, 1.0, 0.0, 0.0, 1.0, 1.0, 1.0, 0.0, 0.0, 0.0, 1.0, 0.0, 1.0, 1.0, 0.0, 0.0, 1.0, 1.0, 1.0, 0.0, 0.0, 0.0, 1.0, 0.0, 1.0, 1.0, 0.0, 0.0, 1.0, 0.0, 1.0, 1.0, 0.0, 0.0, 1.0, 1.0, 1.0, 0.0, 0.0, 0.0, 1.0, 0.0, 1.0, 1.0, 0.0, 0.0, 1.0, 1.0, 1.0, 0.0, 0.0, 0.0, 1.0, 1.0, 1.0, 0.0, 0.0, 0.0, 1.0, 0.0, 1.0, 1.0, 0.0, 0.0, 1.0, 1.0, 1.0, 0.0, 0.0, 0.0, 1.0, 1.0, 1.0, 0.0, 0.0, 0.0, 1.0, 0.0, 1.0, 1.0, 0.0, 0.0, 1.0, 1.0, 1.0, 0.0, 0.0, 0.0, 1.0, 0.0, 1.0, 1.0, 0.0, 0.0, 1.0, 1.0, 1.0, 0.0, 0.0, 0.0, 1.0, 1.0, 1.0, 0.0, 0.0, 0.0, 1.0, 0.0, 1.0, 1.0, 0.0, 0.0, 1.0, 1.0, 1.0, 0.0, 0.0, 0.0, 1.0, 1.0, 1.0, 0.0, 0.0, 0.0, 1.0, 0.0, 1.0, 1.0, 0.0, 0.0, 1.0, 1.0, 1.0, 0.0, 0.0, 0.0, 1.0, 1.0, 1.0, 0.0, 0.0, 0.0, 1.0, 0.0, 1.0, 1.0, 0.0, 0.0, 1.0, 1.0, 1.0, 0.0, 0.0, 0.0, 1.0, 1.0, 1.0, 0.0, 0.0, 0.0, 1.0, 1.0, 1.0, 0.0, 0.0, 0.0, 1.0, 0.0, 1.0, 1.0, 0.0, 0.0, 1.0, 1.0, 1.0, 0.0, 0.0, 0.0, 1.0, 0.0, 1.0, 1.0, 0.0, 0.0, 1.0, 1.0, 1.0, 0.0, 0.0, 0.0, 1.0, 0.0, 1.0, 1.0, 0.0, 0.0, 1.0, 0.0, 1.0, 1.0, 0.0, 0.0, 1.0, 1.0, 1.0, 0.0, 0.0, 0.0, 1.0, 1.0, 1.0, 0.0, 0.0, 0.0, 1.0, 0.0, 1.0, 1.0, 0.0, 0.0, 1.0, 0.0, 1.0, 1.0, 0.0, 0.0, 1.0, 1.0, 1.0, 0.0, 0.0, 0.0, 1.0, 1.0, 1.0, 0.0, 0.0, 0.0, 1.0, 0.0, 1.0, 1.0, 0.0, 0.0, 1.0, 0.0, 1.0, 1.0, 0.0, 0.0, 1.0, 1.0, 1.0, 0.0, 0.0, 0.0, 1.0, 0.0, 1.0, 1.0, 0.0, 0.0, 1.0, 1.0, 1.0, 0.0, 0.0, 0.0, 1.0, 1.0, 1.0, 0.0, 0.0, 0.0, 1.0, 0.0, 1.0, 1.0, 0.0, 0.0, 1.0, 0.0, 1.0, 1.0, 0.0, 0.0, 1.0, 0.0, 1.0, 1.0, 0.0, 0.0, 1.0, 1.0, 1.0, 0.0, 0.0, 0.0, 1.0, 1.0, 1.0, 0.0, 0.0, 0.0, 1.0, 0.0, 1.0, 1.0, 0.0, 0.0, 1.0, 1.0, 1.0, 0.0, 0.0, 0.0, 1.0, 0.0, 1.0, 1.0, 0.0, 0.0, 1.0, 1.0, 1.0, 0.0, 0.0, 0.0, 1.0, 0.0, 1.0, 1.0, 0.0, 0.0, 1.0, 0.0, 1.0, 1.0, 0.0, 0.0, 1.0, 1.0, 1.0, 0.0, 0.0, 0.0, 1.0, 1.0, 1.0, 0.0, 0.0, 0.0, 1.0, 0.0, 1.0, 1.0, 0.0, 0.0, 1.0, 1.0, 1.0, 0.0, 0.0, 0.0, 1.0, 1.0, 1.0, 0.0, 0.0, 0.0, 1.0, 0.0, 1.0, 1.0, 0.0, 0.0, 1.0, 0.0, 1.0, 1.0, 0.0, 0.0, 1.0, 1.0, 1.0, 0.0, 0.0, 0.0, 1.0, 0.0, 1.0, 1.0, 0.0, 0.0, 1.0, 1.0, 1.0, 0.0, 0.0, 0.0, 1.0, 0.0, 1.0, 1.0, 0.0, 0.0, 1.0, 1.0, 1.0, 0.0, 0.0, 0.0, 1.0, 0.0, 1.0, 1.0, 0.0, 0.0, 1.0, 0.0, 1.0, 1.0, 0.0, 0.0, 1.0, 1.0, 1.0, 0.0, 0.0, 0.0, 1.0, 1.0, 1.0, 0.0, 0.0, 0.0, 1.0, 0.0, 1.0, 1.0, 0.0, 0.0, 1.0, 1.0, 1.0, 0.0, 0.0, 0.0, 1.0, 1.0, 1.0, 0.0, 0.0, 0.0, 1.0, 0.0, 1.0, 1.0, 0.0, 0.0, 1.0, 1.0, 1.0, 0.0, 0.0, 0.0, 1.0, 0.0, 1.0, 1.0, 0.0, 0.0, 1.0, 1.0, 1.0, 0.0, 0.0, 0.0, 1.0, 0.0, 1.0, 1.0, 0.0, 0.0, 1.0, 0.0, 1.0, 1.0, 0.0, 0.0, 1.0, 1.0, 1.0, 0.0, 0.0, 0.0, 1.0, 0.0, 1.0, 1.0, 0.0, 0.0, 1.0, 1.0, 1.0, 0.0, 0.0, 0.0, 1.0, 1.0, 1.0, 0.0, 0.0, 0.0, 1.0, 0.0, 1.0, 1.0, 0.0, 0.0, 1.0, 1.0, 1.0, 0.0, 0.0, 0.0, 1.0, 0.0, 1.0, 1.0, 0.0, 0.0, 1.0, 0.0, 1.0, 1.0, 0.0, 0.0, 1.0, 0.0, 1.0, 1.0, 0.0, 0.0, 1.0, 0.0, 1.0, 1.0, 0.0, 0.0, 1.0, 1.0, 1.0, 0.0, 0.0, 0.0, 1.0, 1.0, 1.0, 0.0, 0.0, 0.0, 1.0, 0.0, 1.0, 1.0, 0.0, 0.0, 1.0, 1.0, 1.0, 0.0, 0.0, 0.0, 1.0, 0.0, 1.0, 1.0, 0.0, 0.0, 1.0, 1.0, 1.0, 0.0, 0.0, 0.0, 1.0, 0.0, 1.0, 1.0, 0.0, 0.0, 1.0, 1.0, 1.0, 0.0, 0.0, 0.0, 1.0, 0.0, 1.0, 1.0, 0.0, 0.0, 1.0, 0.0, 1.0, 1.0, 0.0, 0.0, 1.0, 1.0, 1.0, 0.0, 0.0, 0.0, 1.0, 1.0, 1.0, 0.0, 0.0, 0.0, 1.0, 0.0, 1.0, 1.0, 0.0, 0.0, 1.0, 0.0, 1.0, 1.0, 0.0, 0.0, 1.0, 1.0, 1.0, 0.0, 0.0, 0.0, 1.0, 0.0, 1.0, 1.0, 0.0, 0.0, 1.0, 0.0, 1.0, 1.0, 0.0, 0.0, 1.0, 1.0, 1.0, 0.0, 0.0, 0.0, 1.0, 1.0, 1.0, 0.0, 0.0, 0.0, 1.0, 0.0, 1.0, 1.0, 0.0, 0.0, 1.0, 1.0, 1.0, 0.0, 0.0, 0.0, 1.0, 0.0, 1.0, 1.0, 0.0, 0.0, 1.0, 1.0, 1.0, 0.0, 0.0, 0.0, 1.0, 0.0, 1.0, 1.0, 0.0, 0.0, 1.0, 1.0, 1.0, 0.0, 0.0, 0.0, 1.0, 1.0, 1.0, 0.0, 0.0, 0.0, 1.0, 0.0, 1.0, 1.0, 0.0, 0.0, 1.0, 1.0, 1.0, 0.0, 0.0, 0.0, 1.0, 0.0, 1.0, 1.0, 0.0, 0.0, 1.0, 0.0, 1.0, 1.0, 0.0, 0.0, 1.0, 1.0, 1.0, 0.0, 0.0, 0.0, 1.0, 0.0, 1.0, 1.0, 0.0, 0.0, 1.0, 0.0, 1.0, 1.0, 0.0, 0.0, 1.0, 1.0, 1.0, 0.0, 0.0, 0.0, 1.0, 1.0, 1.0, 0.0, 0.0, 0.0, 1.0, 1.0, 1.0, 0.0, 0.0, 0.0, 1.0, 0.0, 1.0, 1.0, 0.0, 0.0, 1.0, 1.0, 1.0, 0.0, 0.0, 0.0, 1.0, 0.0, 1.0, 1.0, 0.0, 0.0, 1.0, 1.0, 1.0, 0.0, 0.0, 0.0, 1.0, 0.0, 1.0, 1.0, 0.0, 0.0, 1.0, 0.0, 1.0, 1.0, 0.0, 0.0, 1.0, 1.0, 1.0, 0.0, 0.0, 0.0, 1.0, 1.0, 1.0, 0.0, 0.0, 0.0, 1.0, 0.0, 1.0, 1.0, 0.0, 0.0, 1.0, 0.0, 1.0, 1.0, 0.0, 0.0, 1.0, 1.0, 1.0, 0.0, 0.0, 0.0, 1.0, 1.0, 1.0, 0.0, 0.0, 0.0, 1.0, 1.0, 1.0, 0.0, 0.0, 0.0, 1.0, 0.0, 1.0, 1.0, 0.0, 0.0, 1.0, 0.0, 1.0, 1.0, 0.0, 0.0, 1.0, 1.0, 1.0, 0.0, 0.0, 0.0, 1.0, 0.0, 1.0, 1.0, 0.0, 0.0, 1.0, 0.0, 1.0, 1.0, 0.0, 0.0, 1.0, 1.0, 1.0, 0.0, 0.0, 0.0, 1.0, 0.0, 1.0, 1.0, 0.0, 0.0, 1.0, 1.0, 1.0, 0.0, 0.0, 0.0, 1.0, 1.0, 1.0, 0.0, 0.0, 0.0, 1.0, 0.0, 1.0, 1.0, 0.0, 0.0, 1.0, 0.0, 1.0, 1.0, 0.0, 0.0, 1.0, 1.0, 1.0, 0.0, 0.0, 0.0, 1.0, 1.0, 1.0, 0.0, 0.0, 0.0, 1.0, 0.0, 1.0, 1.0, 0.0, 0.0, 1.0, 1.0, 1.0, 0.0, 0.0, 0.0, 1.0, 0.0, 1.0, 1.0, 0.0, 0.0, 1.0, 0.0, 1.0, 1.0, 0.0, 0.0, 1.0, 1.0, 1.0, 0.0, 0.0, 0.0, 1.0, 1.0, 1.0, 0.0, 0.0, 0.0, 1.0, 1.0, 1.0, 0.0, 0.0, 0.0, 1.0, 1.0, 1.0, 0.0, 0.0, 0.0, 1.0, 0.0, 1.0, 1.0, 0.0, 0.0, 1.0, 1.0, 1.0, 0.0, 0.0, 0.0, 1.0, 1.0, 1.0, 0.0, 0.0, 0.0, 1.0, 0.0, 1.0, 1.0, 0.0, 0.0, 1.0, 0.0, 1.0, 1.0, 0.0, 0.0, 1.0, 0.0, 1.0, 1.0, 0.0, 0.0, 1.0, 0.0, 1.0, 1.0, 0.0, 0.0, 1.0, 0.0, 1.0, 1.0, 0.0, 0.0, 1.0, 0.0, 1.0, 1.0, 0.0, 0.0, 1.0, 1.0, 1.0, 0.0, 0.0, 0.0, 1.0, 0.0, 1.0, 1.0, 0.0, 0.0, 1.0, 1.0, 1.0, 0.0, 0.0, 0.0, 1.0, 0.0, 1.0, 1.0, 0.0, 0.0, 1.0, 0.0, 1.0, 1.0, 0.0, 0.0, 1.0, 0.0, 1.0, 1.0, 0.0, 0.0, 1.0, 1.0, 1.0, 0.0, 0.0, 0.0, 1.0, 0.0, 1.0, 1.0, 0.0, 0.0, 1.0, 0.0, 1.0, 1.0, 0.0, 0.0, 1.0, 0.0, 1.0, 1.0, 0.0, 0.0, 1.0, 0.0, 1.0, 1.0, 0.0, 0.0, 1.0, 1.0, 1.0, 0.0, 0.0, 0.0, 1.0, 0.0, 1.0, 1.0, 0.0, 0.0, 1.0, 0.0, 1.0, 1.0, 0.0, 0.0, 1.0, 1.0, 1.0, 0.0, 0.0, 0.0, 1.0, 0.0, 1.0, 1.0, 0.0, 0.0, 1.0, 1.0, 1.0, 0.0, 0.0, 0.0, 1.0, 0.0, 1.0, 1.0, 0.0, 0.0, 1.0, 1.0, 1.0, 0.0, 0.0, 0.0, 1.0, 0.0, 1.0, 1.0, 0.0, 0.0, 1.0, 0.0, 1.0, 1.0, 0.0, 0.0, 1.0, 0.0, 1.0, 1.0, 0.0, 0.0, 1.0, 1.0, 1.0, 0.0, 0.0, 0.0, 1.0, 0.0, 1.0, 1.0, 0.0, 0.0, 1.0, 0.0, 1.0, 1.0, 0.0, 0.0, 1.0, 0.0, 1.0, 1.0, 0.0, 0.0, 1.0, 0.0, 1.0, 1.0, 0.0, 0.0, 1.0, 1.0, 1.0, 0.0, 0.0, 0.0, 1.0, 0.0, 1.0, 1.0, 0.0, 0.0, 1.0, 0.0, 1.0, 1.0, 0.0, 0.0, 1.0, 0.0, 1.0, 1.0, 0.0, 0.0, 1.0, 1.0, 1.0, 0.0, 0.0, 0.0, 1.0, 0.0, 1.0, 1.0, 0.0, 0.0, 1.0, 0.0, 1.0, 1.0, 0.0, 0.0, 1.0, 1.0, 1.0, 0.0, 0.0, 0.0, 1.0, 0.0, 1.0, 1.0, 0.0, 0.0, 1.0, 0.0, 1.0, 1.0, 0.0, 0.0, 1.0, 0.0, 1.0, 1.0, 0.0, 0.0, 1.0, 0.0, 1.0, 1.0, 0.0, 0.0, 1.0, 0.0, 1.0, 1.0, 0.0, 0.0, 1.0, 0.0, 1.0, 1.0, 0.0, 0.0, 1.0, 0.0, 1.0, 1.0, 0.0, 0.0, 1.0, 1.0, 1.0, 0.0, 0.0, 0.0, 1.0, 1.0, 1.0, 0.0, 0.0, 0.0, 1.0, 0.0, 1.0, 1.0, 0.0, 0.0, 1.0, 0.0, 1.0, 1.0, 0.0, 0.0, 1.0, 1.0, 1.0, 0.0, 0.0, 0.0, 1.0, 0.0, 1.0, 1.0, 0.0, 0.0, 1.0, 0.0, 1.0, 1.0, 0.0, 0.0, 1.0, 0.0, 1.0, 1.0, 0.0, 0.0, 1.0, 0.0, 1.0, 1.0, 0.0, 0.0, 1.0, 1.0, 1.0, 0.0, 0.0, 0.0, 1.0, 0.0, 1.0, 1.0, 0.0, 0.0, 1.0, 0.0, 1.0, 1.0, 0.0, 0.0, 1.0, 0.0, 1.0, 1.0, 0.0, 0.0, 1.0, 1.0, 1.0, 0.0, 0.0, 0.0, 1.0, 0.0, 1.0, 1.0, 0.0, 0.0, 1.0, 0.0, 1.0, 1.0, 0.0, 0.0, 1.0, 0.0, 1.0, 1.0, 0.0, 0.0, 1.0, 1.0, 1.0, 0.0, -1.347e-07, 0.5, 1.0, 0.0, 0.0, 0.0, 1.0, 0.0, 0.0, 0.0, 1.0, 0.5, 1.0, 0.0, 0.0, 0.0, 1.0, 0.5, -2.425e-07, 0.5, 1.0, 0.0, 0.0, 0.0, 1.0, 0.5, 1.0, 0.0, 0.0, 0.0, 0.0, 0.0, -2.694e-08, 0.5, 1.0, 0.0, 1.078e-07, 0.5, 1.0, 0.0, 0.0, 0.0, 1.0, 0.5, 1.0, 0.0, 0.0, 0.0, 0.0, 0.0, 1.0, 0.0, 1.0, 1.0, 0.0, 0.0, 1.0, 1.0, 1.0, 0.0, 0.0, 0.0, 1.0, 0.0, 1.0, 1.0, 0.0, 0.0, 1.0, 1.0, 1.0, 0.0, 0.0, 0.0, 1.0, 1.0, 1.0, 0.0, 0.0, 0.0, 1.0, 0.0, 1.0, 1.0, 0.0, 0.0, 1.0, 1.0, 1.0, 0.0, 0.0, 0.0, 1.0, 0.0, 1.0, 1.0, 0.0, 0.0, 1.0, 1.0, 1.0, 0.0, 0.0, 0.0, 1.0, 1.0, 1.0, 0.0, 0.0, 0.0, 1.0, 0.0, 1.0, 1.0, 0.0, 0.0, 1.0, 0.0, 1.0, 1.0, 0.0, 0.0, 1.0, 1.0, 1.0, 0.0, 0.0, 0.0, 1.0, 1.0, 1.0, 0.0, 0.0, 0.0, 1.0, 0.0, 1.0, 1.0, 0.0, 0.0, 1.0, 0.0, 1.0, 1.0, 0.0, 0.0, 1.0, 0.0, 1.0, 1.0, 0.0, 0.0, 1.0, 0.0, 1.0, 1.0, 0.0, 0.0, 1.0, 1.0, 1.0, 0.0, 0.0, 0.0, 1.0, 1.0, 1.0, 0.0, 0.0, 0.0, 1.0, 0.0, 1.0, 1.0, 0.0, 0.0, 1.0, 0.0, 1.0, 1.0, 0.0, 0.0, 1.0, 1.0, 1.0, 0.0, 0.0, 0.0, 1.0, 1.0, 1.0, 0.0, 0.0, 0.0, 1.0, 1.0, 1.0, 0.0, 0.0, 0.0, 1.0, 1.0, 1.0, 0.0, 0.0, 0.0, 1.0, 1.0, 1.0, 0.0, 0.0, 0.0, 1.0, 1.0, 1.0, 0.0, 0.0, 0.0, 1.0, 1.0, 1.0, 0.0, 0.0, 0.0, 1.0, 1.0, 1.0, 0.0, 0.0, 0.0, 1.0, 1.0, 1.0, 0.0, 0.0, 0.0, 1.0, 1.0, 1.0, 0.0, 0.0, 0.0, 1.0, 1.0, 1.0, 0.0, 0.0, 0.0, 1.0, 1.0, 1.0, 0.0, 0.0, 0.0, 1.0, 0.0, 1.0, 1.0, 0.0, 0.0, 1.0, 0.0, 1.0, 1.0, 0.0, 0.0, 1.0, 1.0, 1.0, 0.0, 0.0, 0.0, 1.0, 1.0, 1.0, 0.0, 0.0, 0.0, 1.0, 0.0, 1.0, 1.0, 0.0, 0.0, 1.0, 0.0, 1.0, 1.0, 0.0, 0.0, 1.0, 1.0, 1.0, 0.0, 0.0, 0.0, 1.0, 1.0, 1.0, 0.0, 0.0, 0.0, 1.0, 0.0, 1.0, 1.0, 0.0, 0.0, 1.0, 0.0, 1.0, 1.0, 0.0, 0.0, 1.0, 1.0, 1.0, 0.0, 0.0, 0.0, 1.0, 1.0, 1.0, 0.0, 0.0, 0.0, 1.0, 0.0, 1.0, 1.0, 0.0, 0.0, 1.0, 0.0, 1.0, 1.0, 0.0, 0.0, 1.0, 1.0, 1.0, 0.0, 0.0, 0.0, 1.0, 1.0, 1.0, 0.0, 0.0, 0.0, 1.0, 1.0, 1.0, 0.0, 0.0, 0.0, 1.0, 1.0, 1.0, 0.0, 0.0, 0.0, 1.0, 1.0, 1.0, 0.0, 0.0, 0.0, 1.0, 1.0, 1.0, 0.0, 0.0, 0.0, 1.0, 0.0, 1.0, 1.0, 0.0, 0.0, 1.0, 1.0, 1.0, 0.0, 0.0, 0.0, 1.0, 1.0, 1.0, 0.0, 0.0, 0.0, 1.0, 0.0, 1.0, 1.0, 0.0, 0.0, 1.0, 1.0, 1.0, 0.0, 0.0, 0.0, 1.0, 1.0, 1.0, 0.0, 0.0, 0.0, 1.0, 1.0, 1.0, 0.0, 0.0, 0.0, 1.0, 1.0, 1.0, 0.0, 0.0, 0.0, 1.0, 1.0, 1.0, 0.0, 0.0, 0.0, 1.0, 1.0, 1.0, 0.0, 0.0, 0.0, 1.0, 0.0, 1.0, 1.0, 0.0, 0.0, 1.0, 0.0, 1.0, 1.0, 0.0, 0.0, 1.0, 1.0, 1.0, 0.0, 0.0, 0.0, 1.0, 1.0, 1.0, 0.0, 0.0, 0.0, 1.0, 1.0, 1.0, 0.0, 0.0, 0.0, 1.0, 1.0, 1.0, 0.0, 0.0, 0.0, 1.0, 1.0, 1.0, 0.0, 0.0, 0.0, 1.0, 0.0, 1.0, 1.0, 0.0, 0.0, 1.0, 1.0, 1.0, 0.0, 0.0, 0.0, 1.0, 1.0, 1.0, 0.0, 0.0, 0.0, 1.0, 1.0, 1.0, 0.0, 0.0, 0.0, 1.0, 1.0, 1.0, 0.0, 0.0, 0.0, 1.0, 1.0, 1.0, 0.0, 0.0, 0.0, 1.0, 0.0, 1.0, 1.0, 0.0, 0.0, 1.0, 1.0, 1.0, 0.0, 0.0, 0.0, 1.0, 1.0, 1.0, 0.0, 0.0, 0.0, 1.0, 0.0, 1.0, 1.0, 0.0, 0.0, 1.0, 0.0, 1.0, 1.0, 0.0, 0.0, 1.0, 1.0, 1.0, 0.0, 0.0, 0.0, 1.0, 1.0, 1.0, 0.0, 0.0, 0.0, 1.0, 1.0, 1.0, 0.0, 0.0, 0.0, 1.0, 0.0, 1.0, 1.0, 0.0, 0.0, 1.0, 0.0, 1.0, 1.0, 0.0, 0.0, 1.0, 1.0, 1.0, 0.0, 0.0, 0.0, 1.0, 1.0, 1.0, 0.0, 0.0, 0.0, 1.0, 1.0, 1.0, 0.0, 0.0, 0.0, 1.0, 0.0, 1.0, 1.0, 0.0, 0.0, 1.0, 0.0, 1.0, 1.0, 0.0, 0.0, 1.0, 0.0, 1.0, 1.0, 0.0, 0.0, 1.0, 1.0, 1.0, 0.0, 0.0, 0.0, 1.0, 1.0, 1.0, 0.0, 0.0, 0.0, 1.0, 0.0, 1.0, 1.0, 0.0, 0.0, 1.0, 0.0, 1.0, 1.0, 0.0, 0.0, 1.0, 1.0, 1.0, 0.0, 0.0, 0.0, 1.0, 0.0, 1.0, 1.0, 0.0, 0.0, 1.0, 1.0, 1.0, 0.0, 0.0, 0.0, 1.0, 0.0, 1.0, 1.0, 0.0, 0.0, 1.0, 1.0, 1.0, 0.0, 0.0, 0.0, 1.0, 0.0, 1.0, 1.0, 0.0, 0.0, 1.0, 1.0, 1.0, 0.0, 0.0, 0.0, 1.0, 1.0, 1.0, 0.0, 0.0, 0.0, 1.0, 0.0, 1.0, 1.0, 0.0, 0.0, 1.0, 1.0, 1.0, 0.0, 0.0, 0.0, 1.0, 0.0, 1.0, 1.0, 0.0, 0.0, 1.0, 1.0, 1.0, 0.0, 0.0, 0.0, 1.0, 0.0, 1.0, 1.0, 0.0, 0.0, 1.0, 1.0, 1.0, 0.0, 0.0, 0.0, 1.0, 0.0, 1.0, 1.0, 0.0, 0.0, 1.0, 1.0, 1.0, 0.0, 0.0, 0.0, 1.0, 0.0, 1.0, 1.0, 0.0, 0.0, 1.0, 1.0, 1.0, 0.0, 0.0, 0.0, 1.0, 0.0, 1.0, 1.0, 0.0, 0.0, 1.0, 0.0, 1.0, 1.0, 0.0, 0.0, 1.0, 1.0, 1.0, 0.0, 0.0, 0.0, 1.0, 0.0, 1.0, 1.0, 0.0, 0.0, 1.0, 1.0, 1.0, 0.0, 0.0, 0.0, 1.0, 0.0, 1.0, 1.0, 0.0, 0.0, 1.0, 1.0, 1.0, 0.0, 0.0, 0.0, 1.0, 0.0, 1.0, 1.0, 0.0, 0.0, 1.0, 1.0, 1.0, 0.0, 0.0, 0.0, 1.0, 1.0, 1.0, 0.0, 0.0, 0.0, 1.0, 0.0, 1.0, 1.0, 0.0, 0.0, 1.0, 0.0, 1.0, 1.0, 0.0, 0.0, 1.0, 1.0, 1.0, 0.0, 0.0, 0.0, 1.0, 0.0, 1.0, 1.0, 0.0, 0.0, 1.0, 0.0, 1.0, 1.0, 0.0, 0.0, 1.0, 0.0, 1.0, 1.0, 0.0, 0.0, 1.0, 0.0, 1.0, 1.0, 0.0, 0.0, 1.0, 1.0, 1.0, 0.0, 0.0, 0.0, 1.0, 0.0, 1.0, 1.0, 0.0, 0.0, 1.0, 0.0, 1.0, 1.0, 0.0, 0.0, 1.0, 0.0, 1.0, 1.0, 0.0, 0.0, 1.0, 0.0, 1.0, 1.0, 0.0, 0.0, 1.0, 0.0, 1.0, 1.0, 0.0, 0.0, 1.0, 0.0, 1.0, 1.0, 0.0, 0.0, 1.0, 0.0, 1.0, 1.0, 0.0, 0.0, 1.0, 0.0, 1.0, 1.0, 0.0, 0.0, 1.0, 1.0, 1.0, 0.0, 0.0, 0.0, 1.0, 0.0, 1.0, 1.0, 0.0, 0.0, 1.0, 0.0, 1.0, 1.0, 0.0, 0.0, 1.0, 0.0, 1.0, 1.0, 0.0, 0.0, 1.0, 1.0, 1.0, 0.0, 0.0, 0.0, 1.0, 0.0, 1.0, 1.0, 0.0, 0.0, 1.0, 1.0, 1.0, 0.0, 0.0, 0.0, 1.0, 0.0, 1.0, 1.0, 0.0, 0.0, 1.0, 1.0, 1.0, 0.0, 0.0, 0.0, 1.0, 0.0, 1.0, 1.0, 0.0, 0.0, 1.0, 1.0, 1.0, 0.0, 0.0, 0.0, 1.0, 1.0, 1.0, 0.0, 0.0, 0.0, 1.0, 0.0, 1.0, 1.0, 0.0, 0.0, 1.0, 1.0, 1.0, 0.0, 0.0, 0.0, 1.0, 0.0, 1.0, 1.0, 0.0, 0.0, 1.0, 0.0, 1.0, 1.0, 0.0, 0.0, 1.0, 1.0, 1.0, 0.0, 0.0, 0.0, 1.0, 0.0, 1.0, 1.0, 0.0, 0.0, 1.0, 1.0, 1.0, 0.0, 0.0, 0.0, 1.0, 0.0, 1.0, 1.0, 0.0, 0.0, 1.0, 1.0, 1.0, 0.0, 0.0, 0.0, 1.0, 1.0, 1.0, 0.0, 0.0, 0.0, 1.0, 0.0, 1.0, 1.0, 0.0, 0.0, 1.0, 1.0, 1.0, 0.0, 0.0, 0.0, 1.0, 1.0, 1.0, 0.0, 0.0, 0.0, 1.0, 0.0, 1.0, 1.0, 0.0, 0.0, 1.0, 0.0, 1.0, 1.0, 0.0, 0.0, 1.0, 1.0, 1.0, 0.0, 0.0, 0.0, 1.0, 0.0, 1.0, 1.0, 0.0, 0.0, 1.0, 0.0, 1.0, 1.0, 0.0, 0.0, 1.0, 1.0, 1.0, 0.0, 0.0, 0.0, 1.0, 0.0, 1.0, 1.0, 0.0, 0.0, 1.0, 0.0, 1.0, 1.0, 0.0, 0.0, 1.0, 1.0, 1.0, 0.0, 0.0, 0.0, 1.0, 1.0, 1.0, 0.0, 0.0, 0.0, 1.0, 0.0, 1.0, 1.0, 0.0, 0.0, 1.0, 1.0, 1.0, 0.0, 0.0, 0.0, 1.0, 1.0, 1.0, 0.0, 0.0, 0.0, 1.0, 1.0, 1.0, 0.0, 0.0, 0.0, 1.0, 0.0, 1.0, 1.0, 0.0, 0.0, 1.0, 1.0, 1.0, 0.0, 0.0, 0.0, 1.0, 1.0, 1.0, 0.0, 0.0, 0.0, 1.0, 0.0, 1.0, 1.0, 0.0, 0.0, 1.0, 0.0, 1.0, 1.0, 0.0, 0.0, 1.0, 1.0, 1.0, 0.0, 0.0, 0.0, 1.0, 1.0, 1.0, 0.0, 0.0, 0.0, 1.0, 1.0, 1.0, 0.0, 0.0, 0.0, 1.0, 0.0, 1.0, 1.0, 0.0, 0.0, 1.0, 1.0, 1.0, 0.0, 0.0, 0.0, 1.0, 1.0, 1.0, 0.0, 0.0, 0.0, 1.0, 1.0, 1.0, 0.0, 0.0, 0.0, 1.0, 1.0, 1.0, 0.0, 0.0, 0.0, 1.0, 1.0, 1.0, 0.0, 0.0, 0.0, 1.0, 1.0, 1.0, 0.0, 0.0, 0.0, 1.0, 1.0, 1.0, 0.0, 0.0, 0.0, 1.0, 0.0, 1.0, 1.0, 0.0, 0.0, 1.0, 1.0, 1.0, 0.0, 0.0, 0.0, 1.0, 1.0, 1.0, 0.0, 0.0, 0.0, 1.0, 1.0, 1.0, 0.0, 0.0, 0.0, 1.0, 1.0, 1.0, 0.0, 0.0, 0.0, 1.0, 0.0, 1.0, 1.0, 0.0, 0.0, 1.0, 1.0, 1.0, 0.0, 0.0, 0.0, 1.0, 0.0, 1.0, 1.0, 0.0, 0.0, 1.0, 1.0, 1.0, 0.0, 0.0, 0.0, 1.0, 1.0, 1.0, 0.0, 0.0, 0.0, 1.0, 1.0, 1.0, 0.0, 0.0, 0.0, 1.0, 0.0, 1.0, 1.0, 0.0, 0.0, 1.0, 1.0, 1.0, 0.0, 0.0, 0.0, 1.0, 0.0, 1.0, 1.0, 0.0, 0.0, 1.0, 1.0, 1.0, 0.0, 0.0, 0.0, 1.0, 1.0, 1.0, 0.0, 0.0, 0.0, 1.0, 1.0, 1.0, 0.0, 0.0, 0.0, 1.0, 0.0, 1.0, 1.0, 0.0, 0.0, 1.0, 1.0, 1.0, 0.0, 0.0, 0.0, 1.0, 1.0, 1.0, 0.0, 0.0, 0.0, 1.0, 1.0, 1.0, 0.0, 0.0, 0.0, 1.0, 0.0, 1.0, 1.0, 0.0, 0.0, 1.0, 1.0, 1.0, 0.0, 0.0, 0.0, 1.0, 1.0, 1.0, 0.0, 0.0, 0.0, 1.0, 0.0, 1.0, 1.0, 0.0, 0.0, 1.0, 1.0, 1.0, 0.0, 0.0, 0.0, 1.0, 1.0, 1.0, 0.0, 0.0, 0.0, 1.0, 1.0, 1.0, 0.0, 0.0, 0.0, 1.0, 0.0, 1.0, 1.0, 0.0, 0.0, 1.0, 1.0, 1.0, 0.0, 0.0, 0.0, 1.0, 1.0, 1.0, 0.0, 0.0, 0.0, 1.0, 1.0, 1.0, 0.0, 0.0, 0.0, 1.0, 1.0, 1.0, 0.0, 0.0, 0.0, 1.0, 1.0, 1.0, 0.0, 0.0, 0.0, 1.0, 1.0, 1.0, 0.0, 0.0, 0.0, 1.0, 0.0, 1.0, 1.0, 0.0, 0.0, 1.0, 0.0, 1.0, 1.0, 0.0, 0.0, 1.0, 1.0, 1.0, 0.0, 0.0, 0.0, 1.0, 1.0, 1.0, 0.0, 0.0, 0.0, 1.0, 1.0, 1.0, 0.0, 0.0, 0.0, 1.0, 1.0, 1.0, 0.0, 0.0, 0.0, 1.0, 0.0, 1.0, 1.0, 0.0, 0.0, 1.0, 0.0, 1.0, 1.0, 0.0, 0.0, 1.0, 1.0, 1.0, 0.0, 0.0, 0.0, 1.0, 1.0, 1.0, 0.0, 0.0, 0.0, 1.0, 0.0, 1.0, 1.0, 0.0, 0.0, 1.0, 1.0, 1.0, 0.0, 0.0, 0.0, 1.0, 0.0, 1.0, 1.0, 0.0, 0.0, 1.0, 0.0, 1.0, 1.0, 0.0, 0.0, 1.0, 1.0, 1.0, 0.0, 0.0, 0.0, 1.0, 0.0, 1.0, 1.0, 0.0, 0.0, 1.0, 0.0, 1.0, 1.0, 0.0, 0.0, 1.0, 1.0, 1.0, 0.0, 0.0, 0.0, 1.0, 0.0, 1.0, 1.0, 0.0, 0.0, 1.0, 0.0, 1.0, 1.0, 0.0, 0.0, 1.0, 1.0, 1.0, 0.0, 0.0, 0.0, 1.0, 0.0, 1.0, 1.0, 0.0, 0.0, 1.0, 0.0, 1.0, 1.0, 0.0, 0.0, 1.0, 0.0, 1.0, 1.0, 0.0, 0.0, 1.0, 0.0, 1.0, 1.0, 0.0, 0.0, 1.0, 0.0, 1.0, 1.0, 0.0, 0.0, 1.0, 0.0, 1.0, 1.0, 0.0, 0.0, 1.0, 0.0, 1.0, 1.0, 0.0, 0.0, 1.0, 1.0, 1.0, 0.0, 0.0, 0.0, 1.0, 1.0, 1.0, 0.0, 0.0, 0.0, 1.0, 0.0, 1.0, 1.0, 0.0, 0.0, 1.0, 0.0, 1.0, 1.0, 0.0, 0.0, 1.0, 0.0, 1.0, 1.0, 0.0, 0.0, 1.0, 1.0, 1.0, 0.0, 0.0, 0.0, 1.0, 0.0, 1.0, 1.0, 0.0, 0.0, 1.0, 0.0, 1.0, 1.0, 0.0, 0.0, 1.0, 0.0, 1.0, 1.0, 0.0, 0.0, 1.0, 0.0, 1.0, 1.0, 0.0, 0.0, 1.0, 1.0, 1.0, 0.0, 0.0, 0.0, 1.0, 0.0, 1.0, 1.0, 0.0, 0.0, 1.0, 0.0, 1.0, 1.0, 0.0, 0.0, 1.0, 1.0, 1.0, 0.0, 0.0, 0.0, 1.0, 0.0, 1.0, 1.0, 0.0, 0.0, 1.0, 0.0, 1.0, 1.0, 0.0, 0.0, 1.0, 0.0, 1.0, 1.0, 0.0, 0.0, 1.0, 0.0, 1.0, 1.0, 0.0, 0.0, 1.0, 0.0, 1.0, 1.0, 0.0, 0.0, 1.0, 0.0, 1.0, 1.0, 0.0, 0.0, 1.0, 1.0, 1.0, 0.0, 0.0, 0.0, 1.0, 0.0, 1.0, 1.0, 0.0, 0.0, 1.0, 1.0, 1.0, 0.0, 0.0, 0.0, 1.0, 0.0, 1.0, 1.0, 0.0, 0.0, 1.0, 0.0, 1.0, 1.0, 0.0, 0.0, 1.0, 0.0, 1.0, 1.0, 0.0, 0.0, 1.0, 0.0, 1.0, 1.0, 0.0, 0.0, 1.0, 1.0, 1.0, 0.0, 0.0, 0.0, 1.0, 0.0, 1.0, 1.0, 0.0, 0.0, 1.0, 0.0, 1.0, 1.0, 0.0, 0.0, 1.0, 0.0, 1.0, 1.0, 0.0, 0.0, 1.0, 0.0, 1.0, 1.0, 0.0, 0.0, 1.0, 1.0, 1.0, 0.0, 0.0, 0.0, 1.0, 1.0, 1.0, 0.0, 0.0, 0.0, 1.0, 0.0, 1.0, 1.0, 0.0, 0.0, 1.0, 1.0, 1.0, 0.0, 0.0, 0.0, 1.0, 0.0, 1.0, 1.0, 0.0, 0.0, 1.0, 1.0, 1.0, 0.0, 0.0, 0.0, 1.0, 0.0, 1.0, 1.0, 0.0, 0.0, 1.0, 0.0, 1.0, 1.0, 0.0, 0.0, 1.0, 0.0, 1.0, 1.0, 0.0, 0.0, 1.0, 0.0, 1.0, 1.0, 0.0, 0.0, 1.0, 1.0, 1.0, 0.0, 0.0, 0.0, 1.0, 0.0, 1.0, 1.0, 0.0, 0.0, 1.0, 0.0, 1.0, 1.0, 0.0, 0.0, 1.0, 0.0, 1.0, 1.0, 0.0, 0.0, 1.0, 1.0, 1.0, 0.0, 0.0, 0.0, 1.0, 0.0, 1.0, 1.0, 0.0, 0.0, 1.0, 0.0, 1.0, 1.0, 0.0, 0.0, 1.0, 0.0, 1.0, 1.0, 0.0, 0.0, 1.0, 0.0, 1.0, 1.0, 0.0, 0.0, 1.0, 1.0, 1.0, 0.0, 0.0, 0.0, 1.0, 1.0, 1.0, 0.0, 0.0, 0.0, 1.0, 0.0, 1.0, 1.0, 0.0, 0.0, 1.0, 0.0, 1.0, 1.0, 0.0, 0.0, 1.0, 1.0, 1.0, 0.0, 0.0, 0.0, 1.0, 1.0, 1.0, 0.0, 0.0, 0.0, 1.0, 0.0, 1.0, 1.0, 0.0, 0.0, 1.0, 0.0, 1.0, 1.0, 0.0, 0.0, 1.0, 1.0, 1.0, 0.0, 0.0, 0.0, 1.0, 1.0, 1.0, 0.0, 0.0, 0.0, 1.0, 0.0, 1.0, 1.0, 0.0, 0.0, 1.0, 0.0, 1.0, 1.0, 0.0, 0.0, 1.0, 1.0, 1.0, 0.0, 0.0, 0.0, 1.0, 1.0, 1.0, 0.0, 0.0, 0.0, 1.0, 0.0, 1.0, 1.0, 0.0, 0.0, 1.0, 1.0, 1.0, 0.0, 0.0, 0.0, 1.0, 0.0, 1.0, 1.0, 0.0, 0.0, 1.0, 1.0, 1.0, 0.0, 0.0, 0.0, 1.0, 0.0, 1.0, 1.0, 0.0, 0.0, 1.0, 1.0, 1.0, 0.0, 0.0, 0.0, 1.0, 0.0, 1.0, 1.0, 0.0, 0.0, 1.0, 1.0, 1.0, 0.0, 0.0, 0.0, 1.0, 0.0, 1.0, 1.0, 0.0, 0.0, 1.0, 1.0, 1.0, 0.0, 0.0, 0.0, 1.0, 1.0, 1.0, 0.0, 0.0, 0.0, 1.0, 0.0, 1.0, 1.0, 0.0, 0.0, 1.0, 1.0, 1.0, 0.0, 0.0, 0.0, 1.0, 0.0, 1.0, 1.0, 0.0, 0.0, 1.0, 1.0, 1.0, 0.0, 0.0, 0.0, 1.0, 0.0, 1.0, 1.0, 0.0, 0.0, 1.0, 0.0, 1.0, 1.0, 0.0, 0.0, 1.0, 0.0, 1.0, 1.0, 0.0, 0.0, 1.0, 1.0, 1.0, 0.0, 0.0, 0.0, 1.0, 1.0, 1.0, 0.0, 0.0, 0.0, 1.0, 1.0, 1.0, 0.0, 0.0, 0.0, 1.0, 0.0, 1.0, 1.0, 0.0, 0.0, 1.0, 0.0, 1.0, 1.0, 0.0, 0.0, 1.0, 1.0, 1.0, 0.0, 0.0, 0.0, 1.0, 1.0, 1.0, 0.0, 0.0, 0.0, 1.0, 0.0, 1.0, 1.0, 0.0, 0.0, 1.0, 0.0, 1.0, 1.0, 0.0, 0.0, 1.0, 1.0, 1.0, 0.0, 0.0, 0.0, 1.0, 1.0, 1.0, 0.0, 0.0, 0.0, 1.0, 0.0, 1.0, 1.0, 0.0, 0.0, 1.0, 0.0, 1.0, 1.0, 0.0, 0.0, 1.0, 1.0, 1.0, 0.0, 0.0, 0.0, 1.0, 1.0, 1.0, 0.0, 0.0, 0.0, 1.0, 1.0, 1.0, 0.0, 0.0, 0.0, 1.0, 0.0, 1.0, 1.0, 0.0, 0.0, 1.0, 0.0, 1.0, 1.0, 0.0, 0.0, 1.0, 1.0, 1.0, 0.0, 0.0, 0.0, 1.0, 1.0, 1.0, 0.0, 0.0, 0.0, 1.0, 0.0, 1.0, 1.0, 0.0, 0.0, 1.0, 0.0, 1.0, 1.0, 0.0, 0.0, 1.0, 1.0, 1.0, 0.0, 0.0, 0.0, 1.0, 1.0, 1.0, 0.0, 0.0, 0.0, 1.0, 0.0, 1.0, 1.0, 0.0, 0.0, 1.0, 0.0, 1.0, 1.0, 0.0, 0.0, 1.0, 1.0, 1.0, 0.0, 0.0, 0.0, 1.0, 1.0, 1.0, 0.0, 0.0, 0.0, 1.0, 0.0, 1.0, 1.0, 0.0, 0.0, 1.0, 0.0, 1.0, 1.0, 0.0, 0.0, 1.0, 1.0, 1.0, 0.0, 0.0, 0.0, 1.0, 0.0, 1.0, 1.0, 0.0, 0.0, 1.0, 1.0, 1.0, 0.0, 0.0, 0.0, 1.0, 0.0, 1.0, 1.0, 0.0, 0.0, 1.0, 1.0, 1.0, 0.0, 0.0, 0.0, 1.0, 1.0, 1.0, 0.0, 0.0, 0.0, 1.0, 0.0, 1.0, 1.0, 0.0, 0.0, 1.0, 1.0, 1.0, 0.0, 0.0, 0.0, 1.0, 0.0, 1.0, 1.0, 0.0, 0.0, 1.0, 0.0, 1.0, 1.0, 0.0, 0.0, 1.0, 1.0, 1.0, 0.0, 0.0, 0.0, 1.0, 0.0, 1.0, 1.0, 0.0, 0.0, 1.0, 1.0, 1.0, 0.0, 0.0, 0.0, 1.0, 0.0, 1.0, 1.0, 0.0, 0.0, 1.0, 1.0, 1.0, 0.0, 0.0, 0.0, 1.0, 1.0, 1.0, 0.0, 0.0, 0.0, 1.0, 0.0, 1.0, 1.0, 0.0, 0.0, 1.0, 1.0, 1.0, 0.0, 0.0, 0.0, 1.0, 1.0, 1.0, 0.0, 0.0, 0.0, 1.0, 0.0, 1.0, 1.0, 0.0, 0.0, 1.0, 0.0, 1.0, 1.0, 0.0, 0.0, 1.0, 1.0, 1.0, 0.0, 0.0, 0.0, 1.0, 0.0, 1.0, 1.0, 0.0, 0.0, 1.0, 0.0, 1.0, 1.0, 0.0, 0.0, 1.0, 1.0, 1.0, 0.0, 0.0, 0.0, 1.0, 0.0, 1.0, 1.0, 0.0, 0.0, 1.0, 0.0, 1.0, 1.0, 0.0, 0.0, 1.0, 1.0, 1.0, 0.0, 0.0, 0.0, 1.0, 1.0, 1.0, 0.0, 0.0, 0.0, 1.0, 0.0, 1.0, 1.0, 0.0, 0.0, 1.0, 1.0, 1.0, 0.0, 0.0, 0.0, 1.0, 0.0, 1.0, 1.0, 0.0, 0.0, 1.0, 1.0, 1.0, 0.0, 0.0, 0.0, 1.0, 1.0, 1.0, 0.0, 0.0, 0.0, 1.0, 0.0, 1.0, 1.0, 0.0, 0.0, 1.0, 0.0, 1.0, 1.0, 0.0, 0.0, 1.0, 0.0, 1.0, 1.0, 0.0, 0.0, 1.0, 1.0, 1.0, 0.0, 0.0, 0.0, 1.0, 1.0, 1.0, 0.0, 0.0, 0.0, 1.0, 0.0, 1.0, 1.0, 0.0, 0.0, 1.0, 0.0, 1.0, 1.0, 0.0, 0.0, 1.0, 1.0, 1.0, 0.0, 0.0, 0.0, 1.0, 1.0, 1.0, 0.0, 0.0, 0.0, 1.0, 0.0, 1.0, 1.0, 0.0, 0.0, 1.0, 1.0, 1.0, 0.0, 0.0, 0.0, 1.0, 0.0, 1.0, 1.0, 0.0, 0.0, 1.0, 0.0, 1.0, 1.0, 0.0, 0.0, 1.0, 1.0, 1.0, 0.0, 0.0, 0.0, 1.0, 1.0, 1.0, 0.0, 0.0, 0.0, 1.0, 1.0, 1.0, 0.0, 0.0, 0.0, 1.0, 0.0, 1.0, 1.0, 0.0, 0.0, 1.0, 0.0, 1.0, 1.0, 0.0, 0.0, 1.0, 1.0, 1.0, 0.0, 0.0, 0.0, 1.0, 0.0, 1.0, 1.0, 0.0, 0.0, 1.0, 0.0, 1.0, 1.0, 0.0, 0.0, 1.0, 1.0, 1.0, 0.0, 0.0, 0.0, 1.0, 1.0, 1.0, 0.0, 0.0, 0.0, 1.0, 0.0, 1.0, 1.0, 0.0, 0.0, 1.0, 0.0, 1.0, 1.0, 0.0, 0.0, 1.0, 1.0, 1.0, 0.0, 0.0, 0.0, 1.0, 1.0, 1.0, 0.0, 0.0, 0.0, 1.0, 0.0, 1.0, 1.0, 0.0, 0.0, 1.0, 0.0, 1.0, 1.0, 0.0, 0.0, 1.0, 1.0, 1.0, 0.0, 0.0, 0.0, 1.0, 1.0, 1.0, 0.0, 0.0, 0.0, 1.0, 1.0, 1.0, 0.0, 0.0, 0.0, 1.0, 0.0, 1.0, 1.0, 0.0, 0.0, 1.0, 0.0, 1.0, 1.0, 0.0, 0.0, 1.0, 1.0, 1.0, 0.0, 0.0, 0.0, 1.0, 1.0, 1.0, 0.0, 0.0, 0.0, 1.0, 0.0, 1.0, 1.0, 0.0, 0.0, 1.0, 0.0, 1.0, 1.0, 0.0, 0.0, 1.0, 0.0, 1.0, 1.0, 0.0, 0.0, 1.0, 0.0, 1.0, 1.0, 0.0, 0.0, 1.0, 1.0, 1.0, 0.0, 0.0, 0.0, 1.0, 1.0, 1.0, 0.0, 0.0, 0.0, 1.0, 0.0, 1.0, 1.0, 0.0, 0.0, 1.0, 0.0, 1.0, 1.0, 0.0, 0.0, 1.0, 1.0, 1.0, 0.0, 0.0, 0.0, 1.0, 1.0, 1.0, 0.0, 0.0, 0.0, 1.0, 0.0, 1.0, 1.0, 0.0, 0.0, 1.0, 0.0, 1.0, 1.0, 0.0, 0.0, 1.0, 1.0, 1.0, 0.0, 0.0, 0.0, 1.0, 1.0, 1.0, 0.0, 0.0, 0.0, 1.0, 0.0, 1.0, 1.0, 0.0, 0.0, 1.0, 0.0, 1.0, 1.0, 0.0, 0.0, 1.0, 1.0, 1.0, 0.0, 0.0, 0.0, 1.0, 1.0, 1.0, 0.0, 0.0, 0.0, 1.0, 0.0, 1.0, 1.0, 0.0, 0.0, 1.0, 1.0, 1.0, 0.0, 0.0, 0.0, 1.0, 0.0, 1.0, 1.0, 0.0, 0.0, 1.0, 1.0, 1.0, 0.0, 0.0, 0.0, 1.0, 0.0, 1.0, 1.0, 0.0, 0.0, 1.0, 1.0, 1.0, 0.0, 0.0, 0.0, 1.0, 1.0, 1.0, 0.0, 0.0, 0.0, 1.0, 0.0, 1.0, 1.0, 0.0, 0.0, 1.0, 0.0, 1.0, 1.0, 0.0, 0.0, 1.0, 0.0, 1.0, 1.0, 0.0, 0.0, 1.0, 1.0, 1.0, 0.0, 0.0, 0.0, 1.0, 1.0, 1.0, 0.0, 0.0, 0.0, 1.0, 0.0, 1.0, 1.0, 0.0, 0.0, 1.0, 0.0, 1.0, 1.0, 0.0, 0.0, 1.0, 1.0, 1.0, 0.0, 0.0, 0.0, 1.0, 1.0, 1.0, 0.0, 0.0, 0.0, 1.0, 0.0, 1.0, 1.0, 0.0, 0.0, 1.0, 0.0, 1.0, 1.0, 0.0, 0.0, 1.0, 1.0, 1.0, 0.0, 0.0, 0.0, 1.0, 1.0, 1.0, 0.0, 0.0, 0.0, 1.0, 0.0, 1.0, 1.0, 0.0, 0.0, 1.0, 1.0, 1.0, 0.0, 0.0, 0.0, 1.0, 0.0, 1.0, 1.0, 0.0, 0.0, 1.0, 1.0, 1.0, 0.0, 0.0, 0.0, 1.0, 0.0, 1.0, 1.0, 0.0, 0.0, 1.0, 0.0, 1.0, 1.0, 0.0, 0.0, 1.0, 1.0, 1.0, 0.0, 0.0, 0.0, 1.0, 1.0, 1.0, 0.0, 0.0, 0.0, 1.0, 1.0, 1.0, 0.0, 0.0, 0.0, 1.0, 1.0, 1.0, 0.0, 0.0, 0.0, 1.0, 0.0, 1.0, 1.0, 0.0, 0.0, 1.0, 0.0, 1.0, 1.0, 0.0, 0.0, 1.0, 0.0, 1.0, 1.0, 0.0, 0.0, 1.0, 0.0, 1.0, 1.0, 0.0, 0.0, 1.0, 1.0, 1.0, 0.0, 0.0, 0.0, 1.0, 1.0, 1.0, 0.0, 0.0, 0.0, 1.0, 0.0, 1.0, 1.0, 0.0, 0.0, 1.0, 0.0, 1.0, 1.0, 0.0, 0.0, 1.0, 1.0, 1.0, 0.0, 0.0, 0.0, 1.0, 1.0, 1.0, 0.0, 0.0, 0.0, 1.0, 0.0, 1.0, 1.0, 0.0, 0.0, 1.0, 1.0, 1.0, 0.0, 0.0, 0.0, 1.0, 1.0, 1.0, 0.0, 0.0, 0.0, 1.0, 0.0, 1.0, 1.0, 0.0, 0.0, 1.0, 0.0, 1.0, 1.0, 0.0, 0.0, 1.0, 0.0, 1.0, 1.0, 0.0, 0.0, 1.0, 0.0, 1.0, 1.0, 0.0, 0.0, 1.0, 1.0, 1.0, 0.0, 0.0, 0.0, 1.0, 1.0, 1.0, 0.0, 0.0, 0.0, 1.0, 0.0, 1.0, 1.0, 0.0, 0.0, 1.0, 1.0, 1.0, 0.0, 0.0, 0.0, 1.0, 1.0, 1.0, 0.0, 0.0, 0.0, 1.0, 0.0, 1.0, 1.0, 0.0, 0.0, 1.0, 0.0, 1.0, 1.0, 0.0, 0.0, 1.0, 1.0, 1.0, 0.0, 0.0, 0.0, 1.0, 1.0, 1.0, 0.0, 0.0, 0.0, 1.0, 0.0, 1.0, 1.0, 0.0, 0.0, 1.0, 0.0, 1.0, 1.0, 0.0, 0.0, 1.0, 1.0, 1.0, 0.0, 0.0, 0.0, 1.0, 1.0, 1.0, 0.0, 0.0, 0.0, 1.0, 0.0, 1.0, 1.0, 0.0, 0.0, 1.0, 0.0, 1.0, 1.0, 0.0, 0.0, 1.0, 1.0, 1.0, 0.0, 0.0, 0.0, 1.0, 1.0, 1.0, 0.0, 0.0, 0.0, 1.0, 0.0, 1.0, 1.0, 0.0, 0.0, 1.0, 1.0, 1.0, 0.0, 0.0, 0.0, 1.0, 1.0, 1.0, 0.0, 0.0, 0.0, 1.0, 0.0, 1.0, 1.0, 0.0, 0.0, 1.0, 0.0, 1.0, 1.0, 0.0, 0.0, 1.0, 0.0, 1.0, 1.0, 0.0, 0.0, 1.0, 1.0, 1.0, 0.0, 0.0, 0.0, 1.0, 1.0, 1.0, 0.0, 0.0, 0.0, 1.0, 0.0, 1.0, 1.0, 0.0, 0.0, 1.0, 0.0, 1.0, 1.0, 0.0, 0.0, 1.0, 1.0, 1.0, 0.0, 0.0, 0.0, 1.0, 1.0, 1.0, 0.0, 0.0, 0.0, 1.0, 0.0, 1.0, 1.0, 0.0, 0.0, 1.0, 0.0, 1.0, 1.0, 0.0, 0.0, 1.0, 1.0, 1.0, 0.0, 0.0, 0.0, 1.0, 1.0, 1.0, 0.0, 0.0, 0.0, 1.0, 0.0, 1.0, 1.0, 0.0, 0.0, 1.0, 0.0, 1.0, 1.0, 0.0, 0.0, 1.0, 1.0, 1.0, 0.0, 0.0, 0.0, 1.0, 1.0, 1.0, 0.0, 0.0, 0.0, 1.0, 0.0, 1.0, 1.0, 0.0, 0.0, 1.0, 0.0, 1.0, 1.0, 0.0, 0.0, 1.0, 1.0, 1.0, 0.0, 0.0, 0.0, 1.0, 0.0, 1.0, 1.0, 0.0, 0.0, 1.0, 0.0, 1.0, 1.0, 0.0, 0.0, 1.0, 1.0, 1.0, 0.0, 0.0, 0.0, 1.0, 1.0, 1.0, 0.0, 0.0, 0.0, 1.0, 1.0, 1.0, 0.0, 0.0, 0.0, 1.0, 0.0, 1.0, 1.0, 0.0, 0.0, 1.0, 0.0, 1.0, 1.0, 0.0, 0.0, 1.0, 1.0, 1.0, 0.0, 0.0, 0.0, 1.0, 1.0, 1.0, 0.0, 0.0, 0.0, 1.0, 0.0, 1.0, 1.0, 0.0, 0.0, 1.0, 0.0, 1.0, 1.0, 0.0, 0.0, 1.0, 1.0, 1.0, 0.0, 0.0, 0.0, 1.0, 1.0, 1.0, 0.0, 0.0, 0.0, 1.0, 0.0, 1.0, 1.0, 0.0, 0.0, 1.0, 0.0, 1.0, 1.0, 0.0, 0.0, 1.0, 1.0, 1.0, 0.0, 0.0, 0.0, 1.0, 1.0, 1.0, 0.0, 0.0, 0.0, 1.0, 0.0, 1.0, 1.0, 0.0, 0.0, 1.0, 0.0, 1.0, 1.0, 0.0, 0.0, 1.0, 1.0, 1.0, 0.0, 0.0, 0.0, 1.0, 1.0, 1.0, 0.0, 0.0, 0.0, 1.0, 0.0, 1.0, 1.0, 0.0, 0.0, 1.0, 0.0, 1.0, 1.0, 0.0, 0.0, 1.0, 1.0, 1.0, 0.0, 0.0, 0.0, 1.0, 1.0, 1.0, 0.0, 0.0, 0.0, 1.0, 0.0, 1.0, 1.0, 0.0, 0.0, 1.0, 0.0, 1.0, 1.0, 0.0, 0.0, 1.0, 1.0, 1.0, 0.0, 0.0, 0.0, 1.0, 1.0, 1.0, 0.0, 0.0, 0.0, 1.0, 0.0, 1.0, 1.0, 0.0, 0.0, 1.0, 0.0, 1.0, 1.0, 0.0, 0.0, 1.0, 1.0, 1.0, 0.0, 0.0, 0.0, 1.0, 1.0, 1.0, 0.0, 0.0, 0.0, 1.0, 1.0, 1.0, 0.0, 0.0, 0.0, 1.0, 0.0, 1.0, 1.0, 0.0, 0.0, 1.0, 0.0, 1.0, 1.0, 0.0, 0.0, 1.0, 1.0, 1.0, 0.0, 0.0, 0.0, 1.0, 1.0, 1.0, 0.0, 0.0, 0.0, 1.0, 1.0, 1.0, 0.0, 0.0, 0.0, 1.0, 0.0, 1.0, 1.0, 0.0, 0.0, 1.0, 0.0, 1.0, 1.0, 0.0, 0.0, 1.0, 1.0, 1.0, 0.0, 0.0, 0.0, 1.0, 0.0, 1.0, 1.0, 0.0, 0.0, 1.0, 0.0, 1.0, 1.0, 0.0, 0.0, 1.0, 1.0, 1.0, 0.0, 0.0, 0.0, 1.0, 1.0, 1.0, 0.0, 0.0, 0.0, 1.0, 0.0, 1.0, 1.0, 0.0, 0.0, 1.0, 0.0, 1.0, 1.0, 0.0, 0.0, 1.0, 1.0, 1.0, 0.0, 0.0, 0.0, 1.0, 0.0, 1.0, 1.0, 0.0, 0.0, 1.0, 1.0, 1.0, 0.0, 0.0, 0.0, 1.0, 1.0, 1.0, 0.0, 0.0, 0.0, 1.0, 0.0, 1.0, 1.0, 0.0, 0.0, 1.0, 0.0, 1.0, 1.0, 0.0, 0.0, 1.0, 1.0, 1.0, 0.0, 0.0, 0.0, 1.0, 1.0, 1.0, 0.0, 0.0, 0.0, 1.0, 0.0, 1.0, 1.0, 0.0, 0.0, 1.0, 0.0, 1.0, 1.0, 0.0, 0.0, 1.0, 1.0, 1.0, 0.0, 0.0, 0.0, 1.0, 1.0, 1.0, 0.0, 0.0, 0.0, 1.0, 0.0, 1.0, 1.0, 0.0, 0.0, 1.0, 0.0, 1.0, 1.0, 0.0, 0.0, 1.0, 1.0, 1.0, 0.0, 0.0, 0.0, 1.0, 1.0, 1.0, 0.0, 0.0, 0.0, 1.0, 0.0, 1.0, 1.0, 0.0, 0.0, 1.0, 1.0, 1.0, 0.0, 0.0, 0.0, 1.0, 0.0, 1.0, 1.0, 0.0, 0.0, 1.0, 0.0, 1.0, 1.0, 0.0, 0.0, 1.0, 1.0, 1.0, 0.0, 0.0, 0.0, 1.0, 1.0, 1.0, 0.0, 0.0, 0.0, 1.0, 1.0, 1.0, 0.0, 0.0, 0.0, 1.0, 1.0, 1.0, 0.0, 0.0, 0.0, 1.0, 0.0, 1.0, 1.0, 0.0, 0.0, 1.0, 0.0, 1.0, 1.0, 0.0, 0.0, 1.0, 0.0, 1.0, 1.0, 0.0, 0.0, 1.0, 1.0, 1.0, 0.0, 0.0, 0.0, 1.0, 0.0, 1.0, 1.0])
me_detail0.use_remesh_preserve_volume = False
me_detail0.use_remesh_preserve_attributes = False
me_detail0.use_mirror_vertex_groups = False
me_detail0.update()

# ---- objects
ob_detail0 = bpy.data.objects.new('detail0', me_detail0)

# ---- transforms, parenting, visibility, modifiers, constraints
ob_detail0.location = (-0.05003, 0.0, 0.0)
ob_detail0.rotation_euler = (-1.566, 3.202, 0.0)
ob_detail0.scale = (-0.5147, -0.5147, -1.109)
ob_detail0.lineart.crease_threshold = 0.0

# ---- collection membership
col_collection_1.objects.link(ob_detail0)

# ---- scene / render settings (as saved in the file)
scene.frame_start = 1; scene.frame_end = 250; scene.frame_set(4)
scene.render.engine = 'BLENDER_EEVEE_NEXT'
scene.render.image_settings.color_mode = 'RGB'
scene.render.image_settings.compression = 90
scene.render.resolution_percentage = 50
scene.render.dither_intensity = 0.0
scene.render.bake_margin = 2
scene.render.bake_bias = 0.0
scene.cycles.use_denoising = False
scene.cycles.samples = 10
scene.cycles.sampling_pattern = 'TABULATED_SOBOL'
scene.cycles.light_sampling_threshold = 0.0
scene.cycles.use_adaptive_sampling = False
scene.cycles.use_light_tree = False
scene.cycles.blur_glossy = 0.0
scene.cycles.volume_bounces = 1
scene.cycles.pixel_filter_type = 'GAUSSIAN'
scene.cycles.sample_clamp_indirect = 0.0
scene.view_settings.view_transform = 'Standard'
bpy.context.view_layer.update()

# ---- added for rendering (the .blend has no active camera and no usable light): camera, sun
cam_auto = bpy.data.cameras.new('AutoCamera')
cam_auto.lens = 50.0
cam_auto.sensor_width = 36.0
cam_auto.clip_end = 1000.0
ob_auto_camera = bpy.data.objects.new('AutoCamera', cam_auto)
scene.collection.objects.link(ob_auto_camera)
ob_auto_camera.location = (10.8669, -11.4678, 8.72124)
ob_auto_camera.rotation_euler = (1.09748, -7.21219e-08, 0.694738)
scene.camera = ob_auto_camera
light_auto_sun = bpy.data.lights.new('AutoSun', 'SUN')
light_auto_sun.energy = 3.0
light_auto_sun.angle = 0.0523599
ob_auto_sun = bpy.data.objects.new('AutoSun', light_auto_sun)
scene.collection.objects.link(ob_auto_sun)
ob_auto_sun.rotation_euler = (0.872665, 0.174533, 0.523599)
bpy.context.view_layer.update()
